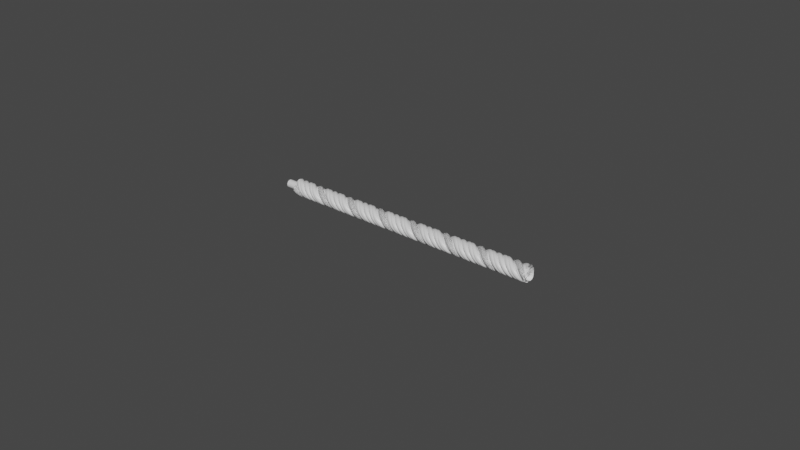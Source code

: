 # Source: Dukharts_Rope_Resources_00.blend  (saved by Blender 2.90.8; exported with 4.5.12 LTS)
import bpy
from mathutils import Matrix  # noqa: F401  (used for matrix-valued properties, if any)

bpy.ops.wm.read_factory_settings(use_empty=True)
scene = bpy.context.scene
scene.name = 'Scene'

# ---- collections
col_tubespipes = bpy.data.collections.new('TubesPipes'); scene.collection.children.link(col_tubespipes)
col_tube_001 = bpy.data.collections.new('Tube.001'); col_tubespipes.children.link(col_tube_001)
col_tube_quad_001 = bpy.data.collections.new('Tube_Quad.001'); col_tubespipes.children.link(col_tube_quad_001)
col_tube_tri_001 = bpy.data.collections.new('Tube_Tri.001'); col_tubespipes.children.link(col_tube_tri_001)
col_tube_tri_merged_001 = bpy.data.collections.new('Tube_Tri_Merged.001'); col_tubespipes.children.link(col_tube_tri_merged_001)
col_tube_quad_merged_001 = bpy.data.collections.new('Tube_Quad_Merged.001'); col_tubespipes.children.link(col_tube_quad_merged_001)

# ---- materials (node trees are filled in below, after node groups)
mat_tube = bpy.data.materials.new('Tube')
mat_tube.alpha_threshold = 0.0
mat_tube.use_transparent_shadow = False
mat_tube.line_color = (0.0, 0.0, 0.0, 1.0)
mat_tube_tri = bpy.data.materials.new('Tube_Tri')
mat_tube_tri.use_transparent_shadow = False
mat_tube_quad = bpy.data.materials.new('Tube_Quad')
mat_tube_quad.use_transparent_shadow = False

# ---- material node trees
mat_tube.use_nodes = True; mat_tube.node_tree.nodes.clear()
_N = mat_tube.node_tree.nodes; _L = mat_tube.node_tree.links
n0 = _N.new('ShaderNodeOutputMaterial'); n0.name = 'Material Output'; n0.location = (300, 300)
n1 = _N.new('ShaderNodeBsdfPrincipled'); n1.name = 'Principled BSDF'; n1.location = (10, 300)
n1.distribution = 'GGX'
n1.subsurface_method = 'BURLEY'
n1.inputs[2].default_value = 0.4
n1.inputs[3].default_value = 1.45
n1.inputs[27].default_value = (0.0, 0.0, 0.0, 1.0)
n1.inputs[28].default_value = 1.0
_L.new(n1.outputs[0], n0.inputs[0])
n0.is_active_output = True
mat_tube_tri.use_nodes = True; mat_tube_tri.node_tree.nodes.clear()
_N = mat_tube_tri.node_tree.nodes; _L = mat_tube_tri.node_tree.links
n0 = _N.new('ShaderNodeBsdfPrincipled'); n0.name = 'Principled BSDF'; n0.location = (10, 300)
n0.distribution = 'GGX'
n0.subsurface_method = 'BURLEY'
n0.inputs[3].default_value = 1.45
n0.inputs[27].default_value = (0.0, 0.0, 0.0, 1.0)
n0.inputs[28].default_value = 1.0
n1 = _N.new('ShaderNodeOutputMaterial'); n1.name = 'Material Output'; n1.location = (300, 300)
_L.new(n0.outputs[0], n1.inputs[0])
n1.is_active_output = True
mat_tube_quad.use_nodes = True; mat_tube_quad.node_tree.nodes.clear()
_N = mat_tube_quad.node_tree.nodes; _L = mat_tube_quad.node_tree.links
n0 = _N.new('ShaderNodeBsdfPrincipled'); n0.name = 'Principled BSDF'; n0.location = (10, 300)
n0.distribution = 'GGX'
n0.subsurface_method = 'BURLEY'
n0.inputs[3].default_value = 1.45
n0.inputs[27].default_value = (0.0, 0.0, 0.0, 1.0)
n0.inputs[28].default_value = 1.0
n1 = _N.new('ShaderNodeOutputMaterial'); n1.name = 'Material Output'; n1.location = (300, 300)
_L.new(n0.outputs[0], n1.inputs[0])
n1.is_active_output = True

# ---- world
world_world = bpy.data.worlds.new('World'); scene.world = world_world
world_world.use_nodes = True; world_world.node_tree.nodes.clear()
_N = world_world.node_tree.nodes; _L = world_world.node_tree.links
n0 = _N.new('ShaderNodeOutputWorld'); n0.name = 'World Output'; n0.location = (300, 300)
n1 = _N.new('ShaderNodeBackground'); n1.name = 'Background'; n1.location = (10, 300)
n1.inputs[0].default_value = (0.05088, 0.05088, 0.05088, 1.0)
_L.new(n1.outputs[0], n0.inputs[0])
n0.is_active_output = True
world_world.color = (0.05088, 0.05088, 0.05088)
world_world.use_sun_shadow = False
world_world.sun_shadow_jitter_overblur = 0.0

# ---- meshes
me_tube_data_004 = bpy.data.meshes.new('Tube_Data.004')
me_tube_data_004.from_pydata([(-0.104, 0.03462, -9.058e-16), (-0.104, 0.02448, 0.02448), (-0.104, -1.513e-09, 0.03462), (-0.104, -0.02448, 0.02448), (-0.104, -0.03462, -3.027e-09), (-0.104, -0.02448, -0.02448), (-0.104, 4.129e-10, -0.03462), (-0.104, 0.02448, -0.02448), (0.1037, 0.03462, 0.0), (0.1037, 0.02448, 0.02448), (0.1037, -1.513e-09, 0.03462), (0.1037, -0.02448, 0.02448), (0.1037, -0.03462, -3.027e-09), (0.1037, -0.02448, -0.02448), (0.1037, 4.129e-10, -0.03462), (0.1037, 0.02448, -0.02448), (-0.06938, 0.03462, -9.841e-16), (-0.03475, 0.03462, -9.841e-16), (-0.03475, 0.02448, 0.02448), (-0.06938, 0.02448, 0.02448), (-0.06938, 0.02448, -0.02448), (-0.03475, 0.02448, -0.02448), (-0.06938, -0.02448, -0.02448), (-0.03475, -0.02448, -0.02448), (-0.03475, 4.129e-10, -0.03462), (-0.06938, 4.129e-10, -0.03462), (-0.06938, -0.02448, 0.02448), (-0.03475, -0.02448, 0.02448), (-0.03475, -0.03462, -3.027e-09), (-0.06938, -0.03462, -3.027e-09), (-0.03475, -1.513e-09, 0.03462), (-0.06938, -1.513e-09, 0.03462), (-0.0001275, 0.03462, -6.561e-16), (0.0345, 0.03462, -3.28e-16), (-0.0001275, 0.02448, -0.02448), (0.0345, 0.02448, -0.02448), (-0.0001275, -0.02448, -0.02448), (0.0345, -0.02448, -0.02448), (-0.0001275, -0.02448, 0.02448), (0.0345, -0.02448, 0.02448), (0.0345, 0.02448, 0.02448), (-0.0001275, 0.02448, 0.02448), (0.0345, 4.129e-10, -0.03462), (-0.0001275, 4.129e-10, -0.03462), (0.0345, -0.03462, -3.027e-09), (-0.0001275, -0.03462, -3.027e-09), (0.0345, -1.513e-09, 0.03462), (-0.0001275, -1.513e-09, 0.03462), (0.06912, 0.03462, -1.64e-16), (0.06912, 0.02448, -0.02448), (0.06912, -0.02448, -0.02448), (0.06912, -0.02448, 0.02448), (0.06912, 0.02448, 0.02448), (0.06912, 4.129e-10, -0.03462), (0.06912, -0.03462, -3.027e-09), (0.06912, -1.513e-09, 0.03462)], [], [(52, 48, 8, 9), (48, 49, 15, 8), (53, 50, 13, 14), (54, 51, 11, 12), (55, 52, 9, 10), (49, 53, 14, 15), (50, 54, 12, 13), (51, 55, 10, 11), (3, 2, 31, 26), (26, 31, 30, 27), (5, 4, 29, 22), (22, 29, 28, 23), (7, 6, 25, 20), (20, 25, 24, 21), (2, 1, 19, 31), (31, 19, 18, 30), (4, 3, 26, 29), (29, 26, 27, 28), (6, 5, 22, 25), (25, 22, 23, 24), (0, 7, 20, 16), (16, 20, 21, 17), (1, 0, 16, 19), (19, 16, 17, 18), (27, 30, 47, 38), (38, 47, 46, 39), (23, 28, 45, 36), (36, 45, 44, 37), (21, 24, 43, 34), (34, 43, 42, 35), (30, 18, 41, 47), (47, 41, 40, 46), (28, 27, 38, 45), (45, 38, 39, 44), (24, 23, 36, 43), (43, 36, 37, 42), (17, 21, 34, 32), (32, 34, 35, 33), (18, 17, 32, 41), (41, 32, 33, 40), (39, 46, 55, 51), (37, 44, 54, 50), (35, 42, 53, 49), (46, 40, 52, 55), (44, 39, 51, 54), (42, 37, 50, 53), (33, 35, 49, 48), (40, 33, 48, 52)])
_uv = me_tube_data_004.uv_layers.new(name='UVMap')
_uv.uv.foreach_set('vector', [0.168, 0.625, 0.168, 0.75, 0.0, 0.75, 0.0, 0.625, 0.168, 0.75, 0.168, 0.875, 0.0, 0.875, 0.0, 0.75, 0.168, 0.0, 0.168, 0.125, 0.0, 0.125, 0.0, 0.0, 0.168, 0.25, 0.168, 0.375, 0.0, 0.375, 0.0, 0.25, 0.168, 0.5, 0.168, 0.625, 0.0, 0.625, 0.0, 0.5, 0.168, 0.875, 0.168, 1.0, 0.0, 1.0, 0.0, 0.875, 0.168, 0.125, 0.168, 0.25, 0.0, 0.25, 0.0, 0.125, 0.168, 0.375, 0.168, 0.5, 0.0, 0.5, 0.0, 0.375, 1.0, 0.375, 1.0, 0.5, 0.832, 0.5, 0.832, 0.375, 0.832, 0.375, 0.832, 0.5, 0.668, 0.5, 0.668, 0.375, 1.0, 0.125, 1.0, 0.25, 0.832, 0.25, 0.832, 0.125, 0.832, 0.125, 0.832, 0.25, 0.668, 0.25, 0.668, 0.125, 1.0, 0.875, 1.0, 1.0, 0.832, 1.0, 0.832, 0.875, 0.832, 0.875, 0.832, 1.0, 0.668, 1.0, 0.668, 0.875, 1.0, 0.5, 1.0, 0.625, 0.832, 0.625, 0.832, 0.5, 0.832, 0.5, 0.832, 0.625, 0.668, 0.625, 0.668, 0.5, 1.0, 0.25, 1.0, 0.375, 0.832, 0.375, 0.832, 0.25, 0.832, 0.25, 0.832, 0.375, 0.668, 0.375, 0.668, 0.25, 1.0, 0.0, 1.0, 0.125, 0.832, 0.125, 0.832, 0.0, 0.832, 0.0, 0.832, 0.125, 0.668, 0.125, 0.668, 0.0, 1.0, 0.75, 1.0, 0.875, 0.832, 0.875, 0.832, 0.75, 0.832, 0.75, 0.832, 0.875, 0.668, 0.875, 0.668, 0.75, 1.0, 0.625, 1.0, 0.75, 0.832, 0.75, 0.832, 0.625, 0.832, 0.625, 0.832, 0.75, 0.668, 0.75, 0.668, 0.625, 0.668, 0.375, 0.668, 0.5, 0.5, 0.5, 0.5, 0.375, 0.5, 0.375, 0.5, 0.5, 0.332, 0.5, 0.332, 0.375, 0.668, 0.125, 0.668, 0.25, 0.5, 0.25, 0.5, 0.125, 0.5, 0.125, 0.5, 0.25, 0.332, 0.25, 0.332, 0.125, 0.668, 0.875, 0.668, 1.0, 0.5, 1.0, 0.5, 0.875, 0.5, 0.875, 0.5, 1.0, 0.332, 1.0, 0.332, 0.875, 0.668, 0.5, 0.668, 0.625, 0.5, 0.625, 0.5, 0.5, 0.5, 0.5, 0.5, 0.625, 0.332, 0.625, 0.332, 0.5, 0.668, 0.25, 0.668, 0.375, 0.5, 0.375, 0.5, 0.25, 0.5, 0.25, 0.5, 0.375, 0.332, 0.375, 0.332, 0.25, 0.668, 0.0, 0.668, 0.125, 0.5, 0.125, 0.5, 0.0, 0.5, 0.0, 0.5, 0.125, 0.332, 0.125, 0.332, 0.0, 0.668, 0.75, 0.668, 0.875, 0.5, 0.875, 0.5, 0.75, 0.5, 0.75, 0.5, 0.875, 0.332, 0.875, 0.332, 0.75, 0.668, 0.625, 0.668, 0.75, 0.5, 0.75, 0.5, 0.625, 0.5, 0.625, 0.5, 0.75, 0.332, 0.75, 0.332, 0.625, 0.332, 0.375, 0.332, 0.5, 0.168, 0.5, 0.168, 0.375, 0.332, 0.125, 0.332, 0.25, 0.168, 0.25, 0.168, 0.125, 0.332, 0.875, 0.332, 1.0, 0.168, 1.0, 0.168, 0.875, 0.332, 0.5, 0.332, 0.625, 0.168, 0.625, 0.168, 0.5, 0.332, 0.25, 0.332, 0.375, 0.168, 0.375, 0.168, 0.25, 0.332, 0.0, 0.332, 0.125, 0.168, 0.125, 0.168, 0.0, 0.332, 0.75, 0.332, 0.875, 0.168, 0.875, 0.168, 0.75, 0.332, 0.625, 0.332, 0.75, 0.168, 0.75, 0.168, 0.625])
me_tube_data_004.materials.append(mat_tube)
me_tube_data_004.use_remesh_fix_poles = True
me_tube_data_004.use_remesh_preserve_attributes = False
me_tube_data_004.use_mirror_vertex_groups = False
me_tube_data_004.update()
me_tube_data_005 = bpy.data.meshes.new('Tube_Data.005')
me_tube_data_005.from_pydata([(1.327e-09, -7.582e-05, 1.09e-09), (-1.304e-08, -0.01022, 0.02448), (3.725e-09, -0.0347, 0.03462), (5.588e-09, -0.05918, 0.02448), (7.906e-09, -0.06932, -4.662e-09), (2.235e-08, -0.05918, -0.02448), (3.725e-09, -0.0347, -0.03462), (3.725e-09, -0.01022, -0.02448)], [(1, 0), (2, 1), (3, 2), (4, 3), (5, 4), (6, 5), (7, 6), (0, 7)], [])
_uv = me_tube_data_005.uv_layers.new(name='UVMap')
_uv.uv.foreach_set('vector', [])
me_tube_data_005.materials.append(mat_tube)
me_tube_data_005.use_remesh_fix_poles = True
me_tube_data_005.use_remesh_preserve_attributes = False
me_tube_data_005.use_mirror_vertex_groups = False
me_tube_data_005.update()
me_tube_data_006 = bpy.data.meshes.new('Tube_Data.006')
me_tube_data_006.from_pydata([(1.327e-09, -7.582e-05, 1.09e-09), (-1.304e-08, -0.01022, 0.02448), (3.725e-09, -0.0347, 0.03462), (5.588e-09, -0.05918, 0.02448), (7.906e-09, -0.06932, -4.662e-09), (2.235e-08, -0.05918, -0.02448), (3.725e-09, -0.0347, -0.03462), (3.725e-09, -0.01022, -0.02448)], [(1, 0), (2, 1), (3, 2), (4, 3), (5, 4), (6, 5), (7, 6), (0, 7)], [])
_uv = me_tube_data_006.uv_layers.new(name='UVMap')
_uv.uv.foreach_set('vector', [])
me_tube_data_006.materials.append(mat_tube)
me_tube_data_006.use_remesh_fix_poles = True
me_tube_data_006.use_remesh_preserve_attributes = False
me_tube_data_006.use_mirror_vertex_groups = False
me_tube_data_006.update()
me_tri_data_002 = bpy.data.meshes.new('Tri_Data.002')
me_tri_data_002.from_pydata([(0.0003441, -0.02115, 0.03648), (0.0003441, -0.04776, 0.02525), (0.0003441, -0.05824, -6.696e-05), (0.0003441, -0.04776, -0.02539), (0.01136, -0.03353, 0.02562), (0.01136, -0.05381, 0.005068), (0.01136, -0.05381, -0.02234), (0.01136, -0.03443, -0.04172), (0.01136, -0.00703, -0.04172), (0.02238, -0.04081, 0.01086), (0.02238, -0.05169, -0.0159), (0.02238, -0.0412, -0.04122), (0.02238, -0.01588, -0.0517), (0.02238, 0.00944, -0.04122), (0.0334, -0.04189, -0.005576), (0.0334, -0.0417, -0.03445), (0.0334, -0.02232, -0.05383), (0.0334, 0.005087, -0.05383), (0.0334, 0.02447, -0.03445), (0.04441, -0.0366, -0.02117), (0.04441, -0.02537, -0.04777), (0.04441, -4.81e-05, -0.05826), (0.04441, 0.02527, -0.04777), (0.05543, -0.02456, -0.03445), (0.05543, -0.005183, -0.05383), (0.05543, 0.02222, -0.05383), (0.05543, 0.0416, -0.03445), (0.05543, 0.0416, -0.007049), (0.06645, 0.01578, -0.0517), (0.06645, 0.0411, -0.04122), (0.06645, 0.05159, -0.0159), (0.06645, 0.0411, 0.009421), (0.07746, 0.03434, -0.04172), (0.07746, 0.05372, -0.02234), (0.07746, 0.05372, 0.005068), (0.08848, 0.04766, -0.02539), (0.08848, 0.05815, -6.695e-05), (0.08848, 0.04766, 0.02525), (0.08848, 0.02234, 0.03574), (0.0995, 0.05372, -0.005202), (0.0995, 0.05372, 0.0222), (0.0995, 0.03434, 0.04158), (0.1105, 0.05159, 0.01576), (0.1105, 0.0411, 0.04108), (0.1105, 0.01578, 0.05157), (0.1215, 0.0416, 0.03432), (0.1215, 0.02222, 0.0537), (0.1215, -0.005183, 0.0537), (0.1326, 0.03576, 0.02232), (0.1326, 0.02527, 0.04764), (0.1326, -4.811e-05, 0.05813), (0.1326, -0.02537, 0.04764), (0.1436, 0.005087, 0.0537), (0.1436, -0.02232, 0.0537), (0.1436, -0.0417, 0.03432), (0.1546, -0.01588, 0.05157), (0.1546, -0.0412, 0.04108), (0.1546, -0.05169, 0.01576), (0.1656, -0.00703, 0.04158), (0.1656, -0.03443, 0.04158), (0.1656, -0.05381, 0.0222), (0.1656, -0.05381, -0.005202), (0.1656, -0.03443, -0.02458), (0.1766, -0.02244, 0.03574), (0.1766, -0.04776, 0.02525), (0.1766, -0.05824, -6.697e-05), (0.1766, -0.04776, -0.02539), (0.0003441, -0.01986, -0.03736), (0.0003441, 0.001879, -0.05404), (0.0003441, 0.02905, -0.05047), (0.0003441, 0.04573, -0.02872), (0.0003441, 0.04216, -0.001553), (0.01136, 0.02239, -0.0492), (0.01136, 0.04612, -0.03549), (0.01136, 0.05321, -0.009023), (0.01136, 0.03951, 0.01471), (0.02238, 0.03948, -0.03687), (0.02238, 0.05616, -0.01513), (0.02238, 0.05259, 0.01204), (0.0334, 0.05056, -0.01894), (0.0334, 0.05765, 0.007529), (0.0334, 0.04395, 0.03126), (0.04441, 0.03724, -0.01988), (0.04441, 0.05393, 0.00186), (0.04441, 0.05035, 0.02903), (0.04441, 0.02861, 0.04571), (0.04441, 0.001438, 0.04214), (0.05543, 0.04908, 0.02237), (0.05543, 0.03538, 0.0461), (0.05543, 0.008907, 0.0532), (0.06645, 0.03676, 0.03946), (0.06645, 0.01501, 0.05615), (0.06645, -0.01216, 0.05257), (0.06645, -0.02884, 0.03083), (0.07746, 0.03253, 0.0268), (0.07746, 0.01883, 0.05054), (0.07746, -0.007644, 0.05763), (0.07746, -0.03138, 0.04393), (0.08848, -0.001975, 0.05391), (0.08848, -0.02915, 0.05033), (0.08848, -0.04583, 0.02859), (0.0995, 0.003987, 0.04197), (0.0995, -0.02248, 0.04906), (0.0995, -0.04622, 0.03536), (0.0995, -0.05331, 0.008889), (0.0995, -0.03961, -0.01484), (0.1105, -0.01241, 0.04031), (0.1105, -0.03958, 0.03674), (0.1105, -0.05626, 0.01499), (0.1105, -0.05268, -0.01218), (0.1105, -0.03094, -0.02886), (0.1215, -0.02692, 0.03251), (0.1215, -0.05065, 0.01881), (0.1215, -0.05775, -0.007663), (0.1215, -0.04404, -0.0314), (0.1326, -0.03734, 0.01975), (0.1326, -0.05402, -0.001994), (0.1326, -0.05045, -0.02916), (0.1326, -0.0287, -0.04585), (0.1326, -0.001534, -0.04227), (0.1436, -0.04208, 0.003969), (0.1436, -0.04918, -0.0225), (0.1436, -0.03547, -0.04624), (0.1436, -0.009004, -0.05333), (0.1546, -0.04043, -0.01243), (0.1546, -0.03685, -0.0396), (0.1546, -0.01511, -0.05628), (0.1546, 0.01206, -0.0527), (0.1546, 0.02874, -0.03096), (0.1656, -0.01892, -0.05067), (0.1656, 0.007548, -0.05776), (0.1656, 0.03128, -0.04406), (0.1656, 0.03837, -0.01759), (0.1766, -0.01986, -0.03736), (0.1766, 0.001879, -0.05404), (0.1766, 0.02905, -0.05047), (0.1766, 0.04573, -0.02872), (0.1766, 0.04216, -0.001553), (0.0003441, 0.04573, 0.02859), (0.0003441, 0.02905, 0.05033), (0.0003441, 0.001879, 0.05391), (0.01136, 0.03128, 0.04393), (0.01136, 0.007548, 0.05763), (0.01136, -0.01892, 0.05054), (0.02238, 0.02874, 0.03083), (0.02238, 0.01206, 0.05257), (0.02238, -0.01511, 0.05615), (0.02238, -0.03685, 0.03946), (0.0334, 0.01473, 0.03949), (0.0334, -0.009004, 0.0532), (0.0334, -0.03547, 0.0461), (0.0334, -0.04918, 0.02237), (0.04441, -0.0287, 0.04571), (0.04441, -0.05045, 0.02903), (0.04441, -0.05402, 0.00186), (0.05543, -0.01757, 0.03836), (0.05543, -0.04404, 0.03126), (0.05543, -0.05775, 0.007529), (0.05543, -0.05065, -0.01894), (0.06645, -0.05268, 0.01204), (0.06645, -0.05626, -0.01513), (0.06645, -0.03958, -0.03687), (0.06645, -0.01241, -0.04045), (0.07746, -0.03961, 0.01471), (0.07746, -0.05331, -0.009023), (0.07746, -0.04622, -0.03549), (0.07746, -0.02248, -0.0492), (0.07746, 0.003988, -0.0421), (0.08848, -0.04225, -0.001553), (0.08848, -0.04583, -0.02872), (0.08848, -0.02915, -0.05047), (0.08848, -0.001975, -0.05404), (0.08848, 0.01977, -0.03736), (0.0995, -0.03138, -0.04406), (0.0995, -0.007644, -0.05776), (0.0995, 0.01883, -0.05067), (0.0995, 0.03253, -0.02694), (0.1105, -0.01216, -0.0527), (0.1105, 0.01501, -0.05628), (0.1105, 0.03676, -0.0396), (0.1105, 0.04033, -0.01243), (0.1215, -0.01483, -0.03963), (0.1215, 0.008907, -0.05333), (0.1215, 0.03538, -0.04624), (0.1215, 0.04908, -0.0225), (0.1215, 0.04199, 0.003969), (0.1326, 0.02861, -0.04585), (0.1326, 0.05035, -0.02916), (0.1326, 0.05393, -0.001994), (0.1436, 0.01748, -0.03849), (0.1436, 0.04395, -0.0314), (0.1436, 0.05765, -0.007663), (0.1436, 0.05056, 0.01881), (0.1436, 0.02682, 0.03251), (0.1546, 0.05259, -0.01218), (0.1546, 0.05616, 0.015), (0.1546, 0.03948, 0.03674), (0.1546, 0.01231, 0.04031), (0.1656, 0.05321, 0.008889), (0.1656, 0.04612, 0.03536), (0.1656, 0.02239, 0.04906), (0.1766, 0.04573, 0.02859), (0.1766, 0.02905, 0.05033), (0.1766, 0.001879, 0.05391)], [], [(0, 1, 5, 4), (4, 5, 10, 9), (9, 10, 15, 14), (14, 15, 20, 19), (19, 20, 24, 23), (23, 24, 28, 162), (162, 28, 32, 167), (167, 32, 35, 172), (172, 35, 39, 176), (176, 39, 42, 180), (180, 42, 45, 185), (185, 45, 49, 48), (48, 49, 52, 193), (193, 52, 55, 197), (197, 55, 59, 58), (58, 59, 64, 63), (1, 2, 6, 5), (5, 6, 11, 10), (10, 11, 16, 15), (15, 16, 21, 20), (20, 21, 25, 24), (24, 25, 29, 28), (28, 29, 33, 32), (32, 33, 36, 35), (35, 36, 40, 39), (39, 40, 43, 42), (42, 43, 46, 45), (45, 46, 50, 49), (49, 50, 53, 52), (52, 53, 56, 55), (55, 56, 60, 59), (59, 60, 65, 64), (2, 3, 7, 6), (6, 7, 12, 11), (11, 12, 17, 16), (16, 17, 22, 21), (21, 22, 26, 25), (25, 26, 30, 29), (29, 30, 34, 33), (33, 34, 37, 36), (36, 37, 41, 40), (40, 41, 44, 43), (43, 44, 47, 46), (46, 47, 51, 50), (50, 51, 54, 53), (53, 54, 57, 56), (56, 57, 61, 60), (60, 61, 66, 65), (3, 67, 8, 7), (7, 8, 13, 12), (12, 13, 18, 17), (17, 18, 82, 22), (22, 82, 27, 26), (26, 27, 31, 30), (30, 31, 94, 34), (34, 94, 38, 37), (37, 38, 101, 41), (41, 101, 106, 44), (44, 106, 111, 47), (47, 111, 115, 51), (51, 115, 120, 54), (54, 120, 124, 57), (57, 124, 62, 61), (61, 62, 133, 66), (67, 68, 72, 8), (8, 72, 76, 13), (13, 76, 79, 18), (18, 79, 83, 82), (82, 83, 87, 27), (27, 87, 90, 31), (31, 90, 95, 94), (94, 95, 98, 38), (38, 98, 102, 101), (101, 102, 107, 106), (106, 107, 112, 111), (111, 112, 116, 115), (115, 116, 121, 120), (120, 121, 125, 124), (124, 125, 129, 62), (62, 129, 134, 133), (68, 69, 73, 72), (72, 73, 77, 76), (76, 77, 80, 79), (79, 80, 84, 83), (83, 84, 88, 87), (87, 88, 91, 90), (90, 91, 96, 95), (95, 96, 99, 98), (98, 99, 103, 102), (102, 103, 108, 107), (107, 108, 113, 112), (112, 113, 117, 116), (116, 117, 122, 121), (121, 122, 126, 125), (125, 126, 130, 129), (129, 130, 135, 134), (69, 70, 74, 73), (73, 74, 78, 77), (77, 78, 81, 80), (80, 81, 85, 84), (84, 85, 89, 88), (88, 89, 92, 91), (91, 92, 97, 96), (96, 97, 100, 99), (99, 100, 104, 103), (103, 104, 109, 108), (108, 109, 114, 113), (113, 114, 118, 117), (117, 118, 123, 122), (122, 123, 127, 126), (126, 127, 131, 130), (130, 131, 136, 135), (70, 71, 75, 74), (74, 75, 144, 78), (78, 144, 148, 81), (81, 148, 86, 85), (85, 86, 155, 89), (89, 155, 93, 92), (92, 93, 163, 97), (97, 163, 168, 100), (100, 168, 105, 104), (104, 105, 110, 109), (109, 110, 181, 114), (114, 181, 119, 118), (118, 119, 189, 123), (123, 189, 128, 127), (127, 128, 132, 131), (131, 132, 137, 136), (71, 138, 141, 75), (75, 141, 145, 144), (144, 145, 149, 148), (148, 149, 152, 86), (86, 152, 156, 155), (155, 156, 159, 93), (93, 159, 164, 163), (163, 164, 169, 168), (168, 169, 173, 105), (105, 173, 177, 110), (110, 177, 182, 181), (181, 182, 186, 119), (119, 186, 190, 189), (189, 190, 194, 128), (128, 194, 198, 132), (132, 198, 201, 137), (138, 139, 142, 141), (141, 142, 146, 145), (145, 146, 150, 149), (149, 150, 153, 152), (152, 153, 157, 156), (156, 157, 160, 159), (159, 160, 165, 164), (164, 165, 170, 169), (169, 170, 174, 173), (173, 174, 178, 177), (177, 178, 183, 182), (182, 183, 187, 186), (186, 187, 191, 190), (190, 191, 195, 194), (194, 195, 199, 198), (198, 199, 202, 201), (139, 140, 143, 142), (142, 143, 147, 146), (146, 147, 151, 150), (150, 151, 154, 153), (153, 154, 158, 157), (157, 158, 161, 160), (160, 161, 166, 165), (165, 166, 171, 170), (170, 171, 175, 174), (174, 175, 179, 178), (178, 179, 184, 183), (183, 184, 188, 187), (187, 188, 192, 191), (191, 192, 196, 195), (195, 196, 200, 199), (199, 200, 203, 202), (140, 0, 4, 143), (143, 4, 9, 147), (147, 9, 14, 151), (151, 14, 19, 154), (154, 19, 23, 158), (158, 23, 162, 161), (161, 162, 167, 166), (166, 167, 172, 171), (171, 172, 176, 175), (175, 176, 180, 179), (179, 180, 185, 184), (184, 185, 48, 188), (188, 48, 193, 192), (192, 193, 197, 196), (196, 197, 58, 200), (200, 58, 63, 203)])
me_tri_data_002.polygons.foreach_set('use_smooth', [True] * 192)
_uv = me_tri_data_002.uv_layers.new(name='UVMap')
_uv.uv.foreach_set('vector', [0.0, 0.25, 0.0, 0.1875, 0.0625, 0.1875, 0.0625, 0.25, 0.0625, 0.25, 0.0625, 0.1875, 0.125, 0.1875, 0.125, 0.25, 0.125, 0.25, 0.125, 0.1875, 0.1875, 0.1875, 0.1875, 0.25, 0.1875, 0.25, 0.1875, 0.1875, 0.25, 0.1875, 0.25, 0.25, 0.25, 0.25, 0.25, 0.1875, 0.3125, 0.1875, 0.3125, 0.25, 0.3125, 0.25, 0.3125, 0.1875, 0.375, 0.1875, 0.375, 0.25, 0.375, 0.25, 0.375, 0.1875, 0.4375, 0.1875, 0.4375, 0.25, 0.4375, 0.25, 0.4375, 0.1875, 0.5, 0.1875, 0.5, 0.25, 0.5, 0.25, 0.5, 0.1875, 0.5625, 0.1875, 0.5625, 0.25, 0.5625, 0.25, 0.5625, 0.1875, 0.625, 0.1875, 0.625, 0.25, 0.625, 0.25, 0.625, 0.1875, 0.6875, 0.1875, 0.6875, 0.25, 0.6875, 0.25, 0.6875, 0.1875, 0.75, 0.1875, 0.75, 0.25, 0.75, 0.25, 0.75, 0.1875, 0.8125, 0.1875, 0.8125, 0.25, 0.8125, 0.25, 0.8125, 0.1875, 0.875, 0.1875, 0.875, 0.25, 0.875, 0.25, 0.875, 0.1875, 0.9375, 0.1875, 0.9375, 0.25, 0.9375, 0.25, 0.9375, 0.1875, 1.0, 0.1875, 1.0, 0.25, 0.0, 0.1875, 0.0, 0.125, 0.0625, 0.125, 0.0625, 0.1875, 0.0625, 0.1875, 0.0625, 0.125, 0.125, 0.125, 0.125, 0.1875, 0.125, 0.1875, 0.125, 0.125, 0.1875, 0.125, 0.1875, 0.1875, 0.1875, 0.1875, 0.1875, 0.125, 0.25, 0.125, 0.25, 0.1875, 0.25, 0.1875, 0.25, 0.125, 0.3125, 0.125, 0.3125, 0.1875, 0.3125, 0.1875, 0.3125, 0.125, 0.375, 0.125, 0.375, 0.1875, 0.375, 0.1875, 0.375, 0.125, 0.4375, 0.125, 0.4375, 0.1875, 0.4375, 0.1875, 0.4375, 0.125, 0.5, 0.125, 0.5, 0.1875, 0.5, 0.1875, 0.5, 0.125, 0.5625, 0.125, 0.5625, 0.1875, 0.5625, 0.1875, 0.5625, 0.125, 0.625, 0.125, 0.625, 0.1875, 0.625, 0.1875, 0.625, 0.125, 0.6875, 0.125, 0.6875, 0.1875, 0.6875, 0.1875, 0.6875, 0.125, 0.75, 0.125, 0.75, 0.1875, 0.75, 0.1875, 0.75, 0.125, 0.8125, 0.125, 0.8125, 0.1875, 0.8125, 0.1875, 0.8125, 0.125, 0.875, 0.125, 0.875, 0.1875, 0.875, 0.1875, 0.875, 0.125, 0.9375, 0.125, 0.9375, 0.1875, 0.9375, 0.1875, 0.9375, 0.125, 1.0, 0.125, 1.0, 0.1875, 0.0, 0.125, 0.0, 0.0625, 0.0625, 0.0625, 0.0625, 0.125, 0.0625, 0.125, 0.0625, 0.0625, 0.125, 0.0625, 0.125, 0.125, 0.125, 0.125, 0.125, 0.0625, 0.1875, 0.0625, 0.1875, 0.125, 0.1875, 0.125, 0.1875, 0.0625, 0.25, 0.0625, 0.25, 0.125, 0.25, 0.125, 0.25, 0.0625, 0.3125, 0.0625, 0.3125, 0.125, 0.3125, 0.125, 0.3125, 0.0625, 0.375, 0.0625, 0.375, 0.125, 0.375, 0.125, 0.375, 0.0625, 0.4375, 0.0625, 0.4375, 0.125, 0.4375, 0.125, 0.4375, 0.0625, 0.5, 0.0625, 0.5, 0.125, 0.5, 0.125, 0.5, 0.0625, 0.5625, 0.0625, 0.5625, 0.125, 0.5625, 0.125, 0.5625, 0.0625, 0.625, 0.0625, 0.625, 0.125, 0.625, 0.125, 0.625, 0.0625, 0.6875, 0.0625, 0.6875, 0.125, 0.6875, 0.125, 0.6875, 0.0625, 0.75, 0.0625, 0.75, 0.125, 0.75, 0.125, 0.75, 0.0625, 0.8125, 0.0625, 0.8125, 0.125, 0.8125, 0.125, 0.8125, 0.0625, 0.875, 0.0625, 0.875, 0.125, 0.875, 0.125, 0.875, 0.0625, 0.9375, 0.0625, 0.9375, 0.125, 0.9375, 0.125, 0.9375, 0.0625, 1.0, 0.0625, 1.0, 0.125, 0.0, 0.0625, 0.0, 0.0, 0.0625, 0.0, 0.0625, 0.0625, 0.0625, 0.0625, 0.0625, 0.0, 0.125, 0.0, 0.125, 0.0625, 0.125, 0.0625, 0.125, 0.0, 0.1875, 0.0, 0.1875, 0.0625, 0.1875, 0.0625, 0.1875, 0.0, 0.25, 0.0, 0.25, 0.0625, 0.25, 0.0625, 0.25, 0.0, 0.3125, 0.0, 0.3125, 0.0625, 0.3125, 0.0625, 0.3125, 0.0, 0.375, 0.0, 0.375, 0.0625, 0.375, 0.0625, 0.375, 0.0, 0.4375, 0.0, 0.4375, 0.0625, 0.4375, 0.0625, 0.4375, 0.0, 0.5, 0.0, 0.5, 0.0625, 0.5, 0.0625, 0.5, 0.0, 0.5625, 0.0, 0.5625, 0.0625, 0.5625, 0.0625, 0.5625, 0.0, 0.625, 0.0, 0.625, 0.0625, 0.625, 0.0625, 0.625, 0.0, 0.6875, 0.0, 0.6875, 0.0625, 0.6875, 0.0625, 0.6875, 0.0, 0.75, 0.0, 0.75, 0.0625, 0.75, 0.0625, 0.75, 0.0, 0.8125, 0.0, 0.8125, 0.0625, 0.8125, 0.0625, 0.8125, 0.0, 0.875, 0.0, 0.875, 0.0625, 0.875, 0.0625, 0.875, 0.0, 0.9375, 0.0, 0.9375, 0.0625, 0.9375, 0.0625, 0.9375, 0.0, 1.0, 0.0, 1.0, 0.0625, 0.0, 0.75, 0.0, 0.6875, 0.0625, 0.6875, 0.0625, 0.75, 0.0625, 0.75, 0.0625, 0.6875, 0.125, 0.6875, 0.125, 0.75, 0.125, 0.75, 0.125, 0.6875, 0.1875, 0.6875, 0.1875, 0.75, 0.1875, 0.75, 0.1875, 0.6875, 0.25, 0.6875, 0.25, 0.75, 0.25, 0.75, 0.25, 0.6875, 0.3125, 0.6875, 0.3125, 0.75, 0.3125, 0.75, 0.3125, 0.6875, 0.375, 0.6875, 0.375, 0.75, 0.375, 0.75, 0.375, 0.6875, 0.4375, 0.6875, 0.4375, 0.75, 0.4375, 0.75, 0.4375, 0.6875, 0.5, 0.6875, 0.5, 0.75, 0.5, 0.75, 0.5, 0.6875, 0.5625, 0.6875, 0.5625, 0.75, 0.5625, 0.75, 0.5625, 0.6875, 0.625, 0.6875, 0.625, 0.75, 0.625, 0.75, 0.625, 0.6875, 0.6875, 0.6875, 0.6875, 0.75, 0.6875, 0.75, 0.6875, 0.6875, 0.75, 0.6875, 0.75, 0.75, 0.75, 0.75, 0.75, 0.6875, 0.8125, 0.6875, 0.8125, 0.75, 0.8125, 0.75, 0.8125, 0.6875, 0.875, 0.6875, 0.875, 0.75, 0.875, 0.75, 0.875, 0.6875, 0.9375, 0.6875, 0.9375, 0.75, 0.9375, 0.75, 0.9375, 0.6875, 1.0, 0.6875, 1.0, 0.75, 0.0, 0.6875, 0.0, 0.625, 0.0625, 0.625, 0.0625, 0.6875, 0.0625, 0.6875, 0.0625, 0.625, 0.125, 0.625, 0.125, 0.6875, 0.125, 0.6875, 0.125, 0.625, 0.1875, 0.625, 0.1875, 0.6875, 0.1875, 0.6875, 0.1875, 0.625, 0.25, 0.625, 0.25, 0.6875, 0.25, 0.6875, 0.25, 0.625, 0.3125, 0.625, 0.3125, 0.6875, 0.3125, 0.6875, 0.3125, 0.625, 0.375, 0.625, 0.375, 0.6875, 0.375, 0.6875, 0.375, 0.625, 0.4375, 0.625, 0.4375, 0.6875, 0.4375, 0.6875, 0.4375, 0.625, 0.5, 0.625, 0.5, 0.6875, 0.5, 0.6875, 0.5, 0.625, 0.5625, 0.625, 0.5625, 0.6875, 0.5625, 0.6875, 0.5625, 0.625, 0.625, 0.625, 0.625, 0.6875, 0.625, 0.6875, 0.625, 0.625, 0.6875, 0.625, 0.6875, 0.6875, 0.6875, 0.6875, 0.6875, 0.625, 0.75, 0.625, 0.75, 0.6875, 0.75, 0.6875, 0.75, 0.625, 0.8125, 0.625, 0.8125, 0.6875, 0.8125, 0.6875, 0.8125, 0.625, 0.875, 0.625, 0.875, 0.6875, 0.875, 0.6875, 0.875, 0.625, 0.9375, 0.625, 0.9375, 0.6875, 0.9375, 0.6875, 0.9375, 0.625, 1.0, 0.625, 1.0, 0.6875, 0.0, 0.625, 0.0, 0.5625, 0.0625, 0.5625, 0.0625, 0.625, 0.0625, 0.625, 0.0625, 0.5625, 0.125, 0.5625, 0.125, 0.625, 0.125, 0.625, 0.125, 0.5625, 0.1875, 0.5625, 0.1875, 0.625, 0.1875, 0.625, 0.1875, 0.5625, 0.25, 0.5625, 0.25, 0.625, 0.25, 0.625, 0.25, 0.5625, 0.3125, 0.5625, 0.3125, 0.625, 0.3125, 0.625, 0.3125, 0.5625, 0.375, 0.5625, 0.375, 0.625, 0.375, 0.625, 0.375, 0.5625, 0.4375, 0.5625, 0.4375, 0.625, 0.4375, 0.625, 0.4375, 0.5625, 0.5, 0.5625, 0.5, 0.625, 0.5, 0.625, 0.5, 0.5625, 0.5625, 0.5625, 0.5625, 0.625, 0.5625, 0.625, 0.5625, 0.5625, 0.625, 0.5625, 0.625, 0.625, 0.625, 0.625, 0.625, 0.5625, 0.6875, 0.5625, 0.6875, 0.625, 0.6875, 0.625, 0.6875, 0.5625, 0.75, 0.5625, 0.75, 0.625, 0.75, 0.625, 0.75, 0.5625, 0.8125, 0.5625, 0.8125, 0.625, 0.8125, 0.625, 0.8125, 0.5625, 0.875, 0.5625, 0.875, 0.625, 0.875, 0.625, 0.875, 0.5625, 0.9375, 0.5625, 0.9375, 0.625, 0.9375, 0.625, 0.9375, 0.5625, 1.0, 0.5625, 1.0, 0.625, 0.0, 0.5625, 0.0, 0.5, 0.0625, 0.5, 0.0625, 0.5625, 0.0625, 0.5625, 0.0625, 0.5, 0.125, 0.5, 0.125, 0.5625, 0.125, 0.5625, 0.125, 0.5, 0.1875, 0.5, 0.1875, 0.5625, 0.1875, 0.5625, 0.1875, 0.5, 0.25, 0.5, 0.25, 0.5625, 0.25, 0.5625, 0.25, 0.5, 0.3125, 0.5, 0.3125, 0.5625, 0.3125, 0.5625, 0.3125, 0.5, 0.375, 0.5, 0.375, 0.5625, 0.375, 0.5625, 0.375, 0.5, 0.4375, 0.5, 0.4375, 0.5625, 0.4375, 0.5625, 0.4375, 0.5, 0.5, 0.5, 0.5, 0.5625, 0.5, 0.5625, 0.5, 0.5, 0.5625, 0.5, 0.5625, 0.5625, 0.5625, 0.5625, 0.5625, 0.5, 0.625, 0.5, 0.625, 0.5625, 0.625, 0.5625, 0.625, 0.5, 0.6875, 0.5, 0.6875, 0.5625, 0.6875, 0.5625, 0.6875, 0.5, 0.75, 0.5, 0.75, 0.5625, 0.75, 0.5625, 0.75, 0.5, 0.8125, 0.5, 0.8125, 0.5625, 0.8125, 0.5625, 0.8125, 0.5, 0.875, 0.5, 0.875, 0.5625, 0.875, 0.5625, 0.875, 0.5, 0.9375, 0.5, 0.9375, 0.5625, 0.9375, 0.5625, 0.9375, 0.5, 1.0, 0.5, 1.0, 0.5625, 0.0, 0.5, 0.0, 0.4375, 0.0625, 0.4375, 0.0625, 0.5, 0.0625, 0.5, 0.0625, 0.4375, 0.125, 0.4375, 0.125, 0.5, 0.125, 0.5, 0.125, 0.4375, 0.1875, 0.4375, 0.1875, 0.5, 0.1875, 0.5, 0.1875, 0.4375, 0.25, 0.4375, 0.25, 0.5, 0.25, 0.5, 0.25, 0.4375, 0.3125, 0.4375, 0.3125, 0.5, 0.3125, 0.5, 0.3125, 0.4375, 0.375, 0.4375, 0.375, 0.5, 0.375, 0.5, 0.375, 0.4375, 0.4375, 0.4375, 0.4375, 0.5, 0.4375, 0.5, 0.4375, 0.4375, 0.5, 0.4375, 0.5, 0.5, 0.5, 0.5, 0.5, 0.4375, 0.5625, 0.4375, 0.5625, 0.5, 0.5625, 0.5, 0.5625, 0.4375, 0.625, 0.4375, 0.625, 0.5, 0.625, 0.5, 0.625, 0.4375, 0.6875, 0.4375, 0.6875, 0.5, 0.6875, 0.5, 0.6875, 0.4375, 0.75, 0.4375, 0.75, 0.5, 0.75, 0.5, 0.75, 0.4375, 0.8125, 0.4375, 0.8125, 0.5, 0.8125, 0.5, 0.8125, 0.4375, 0.875, 0.4375, 0.875, 0.5, 0.875, 0.5, 0.875, 0.4375, 0.9375, 0.4375, 0.9375, 0.5, 0.9375, 0.5, 0.9375, 0.4375, 1.0, 0.4375, 1.0, 0.5, 0.0, 0.4375, 0.0, 0.375, 0.0625, 0.375, 0.0625, 0.4375, 0.0625, 0.4375, 0.0625, 0.375, 0.125, 0.375, 0.125, 0.4375, 0.125, 0.4375, 0.125, 0.375, 0.1875, 0.375, 0.1875, 0.4375, 0.1875, 0.4375, 0.1875, 0.375, 0.25, 0.375, 0.25, 0.4375, 0.25, 0.4375, 0.25, 0.375, 0.3125, 0.375, 0.3125, 0.4375, 0.3125, 0.4375, 0.3125, 0.375, 0.375, 0.375, 0.375, 0.4375, 0.375, 0.4375, 0.375, 0.375, 0.4375, 0.375, 0.4375, 0.4375, 0.4375, 0.4375, 0.4375, 0.375, 0.5, 0.375, 0.5, 0.4375, 0.5, 0.4375, 0.5, 0.375, 0.5625, 0.375, 0.5625, 0.4375, 0.5625, 0.4375, 0.5625, 0.375, 0.625, 0.375, 0.625, 0.4375, 0.625, 0.4375, 0.625, 0.375, 0.6875, 0.375, 0.6875, 0.4375, 0.6875, 0.4375, 0.6875, 0.375, 0.75, 0.375, 0.75, 0.4375, 0.75, 0.4375, 0.75, 0.375, 0.8125, 0.375, 0.8125, 0.4375, 0.8125, 0.4375, 0.8125, 0.375, 0.875, 0.375, 0.875, 0.4375, 0.875, 0.4375, 0.875, 0.375, 0.9375, 0.375, 0.9375, 0.4375, 0.9375, 0.4375, 0.9375, 0.375, 1.0, 0.375, 1.0, 0.4375, 0.0, 0.375, 0.0, 0.3125, 0.0625, 0.3125, 0.0625, 0.375, 0.0625, 0.375, 0.0625, 0.3125, 0.125, 0.3125, 0.125, 0.375, 0.125, 0.375, 0.125, 0.3125, 0.1875, 0.3125, 0.1875, 0.375, 0.1875, 0.375, 0.1875, 0.3125, 0.25, 0.3125, 0.25, 0.375, 0.25, 0.375, 0.25, 0.3125, 0.3125, 0.3125, 0.3125, 0.375, 0.3125, 0.375, 0.3125, 0.3125, 0.375, 0.3125, 0.375, 0.375, 0.375, 0.375, 0.375, 0.3125, 0.4375, 0.3125, 0.4375, 0.375, 0.4375, 0.375, 0.4375, 0.3125, 0.5, 0.3125, 0.5, 0.375, 0.5, 0.375, 0.5, 0.3125, 0.5625, 0.3125, 0.5625, 0.375, 0.5625, 0.375, 0.5625, 0.3125, 0.625, 0.3125, 0.625, 0.375, 0.625, 0.375, 0.625, 0.3125, 0.6875, 0.3125, 0.6875, 0.375, 0.6875, 0.375, 0.6875, 0.3125, 0.75, 0.3125, 0.75, 0.375, 0.75, 0.375, 0.75, 0.3125, 0.8125, 0.3125, 0.8125, 0.375, 0.8125, 0.375, 0.8125, 0.3125, 0.875, 0.3125, 0.875, 0.375, 0.875, 0.375, 0.875, 0.3125, 0.9375, 0.3125, 0.9375, 0.375, 0.9375, 0.375, 0.9375, 0.3125, 1.0, 0.3125, 1.0, 0.375, 0.0, 0.3125, 0.0, 0.25, 0.0625, 0.25, 0.0625, 0.3125, 0.0625, 0.3125, 0.0625, 0.25, 0.125, 0.25, 0.125, 0.3125, 0.125, 0.3125, 0.125, 0.25, 0.1875, 0.25, 0.1875, 0.3125, 0.1875, 0.3125, 0.1875, 0.25, 0.25, 0.25, 0.25, 0.3125, 0.25, 0.3125, 0.25, 0.25, 0.3125, 0.25, 0.3125, 0.3125, 0.3125, 0.3125, 0.3125, 0.25, 0.375, 0.25, 0.375, 0.3125, 0.375, 0.3125, 0.375, 0.25, 0.4375, 0.25, 0.4375, 0.3125, 0.4375, 0.3125, 0.4375, 0.25, 0.5, 0.25, 0.5, 0.3125, 0.5, 0.3125, 0.5, 0.25, 0.5625, 0.25, 0.5625, 0.3125, 0.5625, 0.3125, 0.5625, 0.25, 0.625, 0.25, 0.625, 0.3125, 0.625, 0.3125, 0.625, 0.25, 0.6875, 0.25, 0.6875, 0.3125, 0.6875, 0.3125, 0.6875, 0.25, 0.75, 0.25, 0.75, 0.3125, 0.75, 0.3125, 0.75, 0.25, 0.8125, 0.25, 0.8125, 0.3125, 0.8125, 0.3125, 0.8125, 0.25, 0.875, 0.25, 0.875, 0.3125, 0.875, 0.3125, 0.875, 0.25, 0.9375, 0.25, 0.9375, 0.3125, 0.9375, 0.3125, 0.9375, 0.25, 1.0, 0.25, 1.0, 0.3125])
me_tri_data_002.materials.append(mat_tube_tri)
me_tri_data_002.use_remesh_fix_poles = True
me_tri_data_002.use_remesh_preserve_attributes = False
me_tri_data_002.use_mirror_vertex_groups = False
me_tri_data_002.update()
me_quad_data_002 = bpy.data.meshes.new('Quad_Data.002')
me_quad_data_002.from_pydata([(-9.963e-05, -0.05126, 0.02159), (-9.963e-05, -0.06023, -6.717e-05), (-9.963e-05, -0.05126, -0.02172), (0.01865, -0.05565, 0.0003373), (0.01865, -0.05565, -0.0231), (0.01865, -0.03908, -0.03968), (0.01865, -0.01564, -0.03968), (0.0374, -0.05157, -0.02098), (0.0374, -0.0426, -0.04263), (0.0374, -0.02095, -0.0516), (0.05615, -0.03965, -0.03911), (0.05615, -0.02307, -0.05568), (0.05615, 0.0003672, -0.05568), (0.0749, -0.02169, -0.05129), (0.0749, -3.731e-05, -0.06026), (0.0749, 0.02162, -0.05129), (0.0749, 0.03059, -0.02964), (0.09365, -0.0004418, -0.05568), (0.09365, 0.023, -0.05568), (0.09365, 0.03957, -0.03911), (0.1124, -0.0007847, -0.04263), (0.1124, 0.02087, -0.0516), (0.1124, 0.04253, -0.04263), (0.1124, 0.0515, -0.02098), (0.1312, 0.01556, -0.03968), (0.1312, 0.039, -0.03968), (0.1312, 0.05558, -0.0231), (0.1312, 0.05558, 0.0003373), (0.1312, 0.039, 0.01691), (0.1499, 0.02953, -0.03069), (0.1499, 0.05119, -0.02172), (0.1499, 0.06016, -6.716e-05), (0.1499, 0.05119, 0.02159), (0.1499, 0.02953, 0.03056), (0.1687, 0.039, -0.01705), (0.1687, 0.05558, -0.0004716), (0.1687, 0.05558, 0.02297), (0.1687, 0.039, 0.03954), (0.1874, 0.04253, -0.0008145), (0.1874, 0.0515, 0.02084), (0.1874, 0.04253, 0.0425), (0.1874, 0.02087, 0.05147), (0.1874, -0.0007847, 0.0425), (0.2062, 0.03957, 0.01553), (0.2062, 0.03957, 0.03897), (0.2062, 0.023, 0.05555), (0.2062, -0.0004418, 0.05555), (0.2062, -0.01702, 0.03897), (0.2249, 0.02162, 0.05116), (0.2249, -3.732e-05, 0.06013), (0.2249, -0.02169, 0.05116), (0.2437, 0.0003671, 0.05555), (0.2437, -0.02307, 0.05555), (0.2437, -0.03965, 0.03897), (0.2437, -0.03965, 0.01553), (0.2624, -0.02095, 0.05147), (0.2624, -0.0426, 0.0425), (0.2624, -0.05157, 0.02084), (0.2624, -0.0426, -0.0008145), (0.2812, -0.03908, 0.03954), (0.2812, -0.05565, 0.02297), (0.2812, -0.05565, -0.0004716), (0.2812, -0.03908, -0.01705), (0.2999, -0.05126, 0.02159), (0.2999, -0.06023, -6.718e-05), (0.2999, -0.05126, -0.02172), (-9.963e-05, 0.02162, 0.05116), (-9.963e-05, -3.732e-05, 0.06013), (-9.963e-05, -0.02169, 0.05116), (-9.964e-05, -0.03066, 0.0295), (0.01865, 0.01694, 0.03897), (0.01865, 0.0003672, 0.05555), (0.01865, -0.02307, 0.05555), (0.01865, -0.03965, 0.03897), (0.01865, -0.03965, 0.01553), (0.0374, -0.02095, 0.05147), (0.0374, -0.0426, 0.0425), (0.0374, -0.05157, 0.02084), (0.0374, -0.0426, -0.0008145), (0.05615, -0.03908, 0.03954), (0.05615, -0.05565, 0.02297), (0.05615, -0.05565, -0.0004716), (0.05615, -0.03908, -0.01705), (0.0749, -0.05126, 0.02159), (0.0749, -0.06023, -6.717e-05), (0.0749, -0.05126, -0.02172), (0.0749, -0.02961, -0.03069), (0.09365, -0.05565, 0.0003373), (0.09365, -0.05565, -0.0231), (0.09365, -0.03908, -0.03968), (0.09365, -0.01564, -0.03968), (0.1124, -0.05157, -0.02098), (0.1124, -0.0426, -0.04263), (0.1124, -0.02095, -0.0516), (0.1312, -0.03965, -0.03911), (0.1312, -0.02307, -0.05568), (0.1312, 0.0003672, -0.05568), (0.1499, -0.02169, -0.05129), (0.1499, -3.73e-05, -0.06026), (0.1499, 0.02162, -0.05129), (0.1687, -0.0004418, -0.05568), (0.1687, 0.023, -0.05568), (0.1687, 0.03957, -0.03911), (0.1874, -0.0007847, -0.04263), (0.1874, 0.02087, -0.0516), (0.1874, 0.04253, -0.04263), (0.1874, 0.0515, -0.02098), (0.2062, 0.01556, -0.03968), (0.2062, 0.039, -0.03968), (0.2062, 0.05558, -0.0231), (0.2062, 0.05558, 0.0003373), (0.2249, 0.02953, -0.03069), (0.2249, 0.05119, -0.02172), (0.2249, 0.06016, -6.716e-05), (0.2249, 0.05119, 0.02159), (0.2249, 0.02953, 0.03056), (0.2437, 0.05558, -0.0004716), (0.2437, 0.05558, 0.02297), (0.2437, 0.039, 0.03954), (0.2437, 0.01556, 0.03954), (0.2624, 0.04253, -0.0008145), (0.2624, 0.0515, 0.02084), (0.2624, 0.04253, 0.0425), (0.2624, 0.02087, 0.05147), (0.2624, -0.0007847, 0.0425), (0.2812, 0.03957, 0.01553), (0.2812, 0.03957, 0.03897), (0.2812, 0.023, 0.05555), (0.2812, -0.0004418, 0.05555), (0.2812, -0.01702, 0.03897), (0.2999, 0.02162, 0.05116), (0.2999, -3.733e-05, 0.06013), (0.2999, -0.02169, 0.05116), (0.2999, -0.03066, 0.0295), (-9.964e-05, 0.02953, -0.03069), (-9.963e-05, 0.05119, -0.02172), (-9.963e-05, 0.06016, -6.715e-05), (-9.963e-05, 0.05119, 0.02159), (-9.964e-05, 0.02953, 0.03056), (0.01865, 0.039, -0.01705), (0.01865, 0.05558, -0.0004716), (0.01865, 0.05558, 0.02297), (0.01865, 0.039, 0.03954), (0.0374, 0.04253, -0.0008145), (0.0374, 0.0515, 0.02084), (0.0374, 0.04253, 0.0425), (0.0374, 0.02087, 0.05147), (0.0374, -0.0007847, 0.0425), (0.05615, 0.03957, 0.01553), (0.05615, 0.03957, 0.03897), (0.05615, 0.023, 0.05555), (0.05615, -0.0004418, 0.05555), (0.05615, -0.01702, 0.03897), (0.0749, 0.03059, 0.0295), (0.0749, 0.02162, 0.05116), (0.0749, -3.733e-05, 0.06013), (0.0749, -0.02169, 0.05116), (0.0749, -0.03066, 0.0295), (0.09365, 0.01694, 0.03897), (0.09365, 0.0003671, 0.05555), (0.09365, -0.02307, 0.05555), (0.09365, -0.03965, 0.03897), (0.09365, -0.03965, 0.01553), (0.1124, 0.00071, 0.0425), (0.1124, -0.02095, 0.05147), (0.1124, -0.0426, 0.0425), (0.1124, -0.05157, 0.02084), (0.1124, -0.0426, -0.0008145), (0.1312, -0.03908, 0.03954), (0.1312, -0.05565, 0.02297), (0.1312, -0.05565, -0.0004717), (0.1312, -0.03908, -0.01705), (0.1499, -0.02961, 0.03056), (0.1499, -0.05126, 0.02159), (0.1499, -0.06023, -6.718e-05), (0.1499, -0.05126, -0.02172), (0.1499, -0.02961, -0.03069), (0.1687, -0.05565, 0.0003373), (0.1687, -0.05565, -0.0231), (0.1687, -0.03908, -0.03968), (0.1687, -0.01564, -0.03968), (0.1874, -0.05157, -0.02098), (0.1874, -0.0426, -0.04263), (0.1874, -0.02095, -0.0516), (0.2062, -0.03965, -0.03911), (0.2062, -0.02307, -0.05568), (0.2062, 0.0003672, -0.05568), (0.2249, -0.03066, -0.02964), (0.2249, -0.02169, -0.05129), (0.2249, -3.73e-05, -0.06026), (0.2249, 0.02162, -0.05129), (0.2437, -0.0004418, -0.05568), (0.2437, 0.023, -0.05568), (0.2437, 0.03957, -0.03911), (0.2437, 0.03957, -0.01567), (0.2624, -0.0007847, -0.04263), (0.2624, 0.02087, -0.0516), (0.2624, 0.04253, -0.04263), (0.2624, 0.0515, -0.02098), (0.2812, 0.01556, -0.03968), (0.2812, 0.039, -0.03968), (0.2812, 0.05558, -0.0231), (0.2812, 0.05558, 0.0003373), (0.2999, 0.02953, -0.03069), (0.2999, 0.05119, -0.02172), (0.2999, 0.06016, -6.714e-05), (0.2999, 0.05119, 0.02159), (0.2999, 0.02953, 0.03056), (-9.964e-05, -0.03066, -0.02964), (-9.963e-05, -0.02169, -0.05129), (-9.963e-05, -3.73e-05, -0.06026), (-9.963e-05, 0.02162, -0.05129), (0.01865, -0.0004418, -0.05568), (0.01865, 0.023, -0.05568), (0.01865, 0.03957, -0.03911), (0.0374, -0.0007847, -0.04263), (0.0374, 0.02087, -0.0516), (0.0374, 0.04253, -0.04263), (0.0374, 0.0515, -0.02098), (0.05615, 0.01556, -0.03968), (0.05615, 0.039, -0.03968), (0.05615, 0.05558, -0.0231), (0.05615, 0.05558, 0.0003373), (0.0749, 0.05119, -0.02172), (0.0749, 0.06016, -6.714e-05), (0.0749, 0.05119, 0.02159), (0.09365, 0.039, -0.01705), (0.09365, 0.05558, -0.0004716), (0.09365, 0.05558, 0.02297), (0.09365, 0.039, 0.03954), (0.1124, 0.04253, -0.0008145), (0.1124, 0.0515, 0.02084), (0.1124, 0.04253, 0.0425), (0.1124, 0.02087, 0.05147), (0.1312, 0.03957, 0.03897), (0.1312, 0.023, 0.05555), (0.1312, -0.0004418, 0.05555), (0.1312, -0.01702, 0.03897), (0.1499, 0.02162, 0.05116), (0.1499, -3.733e-05, 0.06013), (0.1499, -0.02169, 0.05116), (0.1687, 0.01694, 0.03897), (0.1687, 0.0003671, 0.05555), (0.1687, -0.02307, 0.05555), (0.1687, -0.03965, 0.03897), (0.1687, -0.03965, 0.01553), (0.1874, -0.02095, 0.05147), (0.1874, -0.0426, 0.0425), (0.1874, -0.05157, 0.02084), (0.1874, -0.0426, -0.0008145), (0.2062, -0.03908, 0.03954), (0.2062, -0.05565, 0.02297), (0.2062, -0.05565, -0.0004717), (0.2062, -0.03908, -0.01705), (0.2249, -0.02961, 0.03056), (0.2249, -0.05126, 0.02159), (0.2249, -0.06023, -6.718e-05), (0.2249, -0.05126, -0.02172), (0.2437, -0.05565, 0.0003373), (0.2437, -0.05565, -0.0231), (0.2437, -0.03908, -0.03968), (0.2437, -0.01564, -0.03968), (0.2624, -0.05157, -0.02098), (0.2624, -0.0426, -0.04263), (0.2624, -0.02095, -0.0516), (0.2812, -0.03965, -0.03911), (0.2812, -0.02307, -0.05568), (0.2812, 0.0003672, -0.05568), (0.2999, -0.03066, -0.02964), (0.2999, -0.02169, -0.05129), (0.2999, -3.729e-05, -0.06026), (0.2999, 0.02162, -0.05129)], [], [(69, 0, 3, 74), (74, 3, 7, 78), (78, 7, 10, 82), (82, 10, 13, 86), (86, 13, 17, 90), (90, 17, 21, 20), (20, 21, 25, 24), (24, 25, 30, 29), (29, 30, 35, 34), (34, 35, 39, 38), (38, 39, 44, 43), (43, 44, 48, 115), (115, 48, 51, 119), (119, 51, 55, 124), (124, 55, 59, 129), (129, 59, 63, 133), (0, 1, 4, 3), (3, 4, 8, 7), (7, 8, 11, 10), (10, 11, 14, 13), (13, 14, 18, 17), (17, 18, 22, 21), (21, 22, 26, 25), (25, 26, 31, 30), (30, 31, 36, 35), (35, 36, 40, 39), (39, 40, 45, 44), (44, 45, 49, 48), (48, 49, 52, 51), (51, 52, 56, 55), (55, 56, 60, 59), (59, 60, 64, 63), (1, 2, 5, 4), (4, 5, 9, 8), (8, 9, 12, 11), (11, 12, 15, 14), (14, 15, 19, 18), (18, 19, 23, 22), (22, 23, 27, 26), (26, 27, 32, 31), (31, 32, 37, 36), (36, 37, 41, 40), (40, 41, 46, 45), (45, 46, 50, 49), (49, 50, 53, 52), (52, 53, 57, 56), (56, 57, 61, 60), (60, 61, 65, 64), (2, 208, 6, 5), (5, 6, 215, 9), (9, 215, 219, 12), (12, 219, 16, 15), (15, 16, 226, 19), (19, 226, 230, 23), (23, 230, 28, 27), (27, 28, 33, 32), (32, 33, 241, 37), (37, 241, 42, 41), (41, 42, 47, 46), (46, 47, 254, 50), (50, 254, 54, 53), (53, 54, 58, 57), (57, 58, 62, 61), (61, 62, 268, 65), (138, 66, 71, 70), (70, 71, 75, 147), (147, 75, 79, 152), (152, 79, 83, 157), (157, 83, 87, 162), (162, 87, 91, 167), (167, 91, 94, 171), (171, 94, 97, 176), (176, 97, 100, 180), (180, 100, 104, 103), (103, 104, 108, 107), (107, 108, 112, 111), (111, 112, 116, 194), (194, 116, 121, 120), (120, 121, 126, 125), (125, 126, 130, 207), (66, 67, 72, 71), (71, 72, 76, 75), (75, 76, 80, 79), (79, 80, 84, 83), (83, 84, 88, 87), (87, 88, 92, 91), (91, 92, 95, 94), (94, 95, 98, 97), (97, 98, 101, 100), (100, 101, 105, 104), (104, 105, 109, 108), (108, 109, 113, 112), (112, 113, 117, 116), (116, 117, 122, 121), (121, 122, 127, 126), (126, 127, 131, 130), (67, 68, 73, 72), (72, 73, 77, 76), (76, 77, 81, 80), (80, 81, 85, 84), (84, 85, 89, 88), (88, 89, 93, 92), (92, 93, 96, 95), (95, 96, 99, 98), (98, 99, 102, 101), (101, 102, 106, 105), (105, 106, 110, 109), (109, 110, 114, 113), (113, 114, 118, 117), (117, 118, 123, 122), (122, 123, 128, 127), (127, 128, 132, 131), (68, 69, 74, 73), (73, 74, 78, 77), (77, 78, 82, 81), (81, 82, 86, 85), (85, 86, 90, 89), (89, 90, 20, 93), (93, 20, 24, 96), (96, 24, 29, 99), (99, 29, 34, 102), (102, 34, 38, 106), (106, 38, 43, 110), (110, 43, 115, 114), (114, 115, 119, 118), (118, 119, 124, 123), (123, 124, 129, 128), (128, 129, 133, 132), (134, 135, 140, 139), (139, 140, 144, 143), (143, 144, 149, 148), (148, 149, 154, 153), (153, 154, 159, 158), (158, 159, 164, 163), (163, 164, 168, 237), (237, 168, 173, 172), (172, 173, 177, 245), (245, 177, 181, 249), (249, 181, 184, 253), (253, 184, 188, 187), (187, 188, 191, 261), (261, 191, 196, 195), (195, 196, 200, 199), (199, 200, 204, 203), (135, 136, 141, 140), (140, 141, 145, 144), (144, 145, 150, 149), (149, 150, 155, 154), (154, 155, 160, 159), (159, 160, 165, 164), (164, 165, 169, 168), (168, 169, 174, 173), (173, 174, 178, 177), (177, 178, 182, 181), (181, 182, 185, 184), (184, 185, 189, 188), (188, 189, 192, 191), (191, 192, 197, 196), (196, 197, 201, 200), (200, 201, 205, 204), (136, 137, 142, 141), (141, 142, 146, 145), (145, 146, 151, 150), (150, 151, 156, 155), (155, 156, 161, 160), (160, 161, 166, 165), (165, 166, 170, 169), (169, 170, 175, 174), (174, 175, 179, 178), (178, 179, 183, 182), (182, 183, 186, 185), (185, 186, 190, 189), (189, 190, 193, 192), (192, 193, 198, 197), (197, 198, 202, 201), (201, 202, 206, 205), (137, 138, 70, 142), (142, 70, 147, 146), (146, 147, 152, 151), (151, 152, 157, 156), (156, 157, 162, 161), (161, 162, 167, 166), (166, 167, 171, 170), (170, 171, 176, 175), (175, 176, 180, 179), (179, 180, 103, 183), (183, 103, 107, 186), (186, 107, 111, 190), (190, 111, 194, 193), (193, 194, 120, 198), (198, 120, 125, 202), (202, 125, 207, 206), (208, 209, 212, 6), (6, 212, 216, 215), (215, 216, 220, 219), (219, 220, 223, 16), (16, 223, 227, 226), (226, 227, 231, 230), (230, 231, 234, 28), (28, 234, 238, 33), (33, 238, 242, 241), (241, 242, 246, 42), (42, 246, 250, 47), (47, 250, 255, 254), (254, 255, 258, 54), (54, 258, 262, 58), (58, 262, 265, 62), (62, 265, 269, 268), (209, 210, 213, 212), (212, 213, 217, 216), (216, 217, 221, 220), (220, 221, 224, 223), (223, 224, 228, 227), (227, 228, 232, 231), (231, 232, 235, 234), (234, 235, 239, 238), (238, 239, 243, 242), (242, 243, 247, 246), (246, 247, 251, 250), (250, 251, 256, 255), (255, 256, 259, 258), (258, 259, 263, 262), (262, 263, 266, 265), (265, 266, 270, 269), (210, 211, 214, 213), (213, 214, 218, 217), (217, 218, 222, 221), (221, 222, 225, 224), (224, 225, 229, 228), (228, 229, 233, 232), (232, 233, 236, 235), (235, 236, 240, 239), (239, 240, 244, 243), (243, 244, 248, 247), (247, 248, 252, 251), (251, 252, 257, 256), (256, 257, 260, 259), (259, 260, 264, 263), (263, 264, 267, 266), (266, 267, 271, 270), (211, 134, 139, 214), (214, 139, 143, 218), (218, 143, 148, 222), (222, 148, 153, 225), (225, 153, 158, 229), (229, 158, 163, 233), (233, 163, 237, 236), (236, 237, 172, 240), (240, 172, 245, 244), (244, 245, 249, 248), (248, 249, 253, 252), (252, 253, 187, 257), (257, 187, 261, 260), (260, 261, 195, 264), (264, 195, 199, 267), (267, 199, 203, 271)])
me_quad_data_002.polygons.foreach_set('use_smooth', [True] * 256)
_uv = me_quad_data_002.uv_layers.new(name='UVMap')
_uv.uv.foreach_set('vector', [0.25, 0.0, 0.3125, 0.0, 0.3125, 0.0625, 0.25, 0.0625, 0.25, 0.0625, 0.3125, 0.0625, 0.3125, 0.125, 0.25, 0.125, 0.25, 0.125, 0.3125, 0.125, 0.3125, 0.1875, 0.25, 0.1875, 0.25, 0.1875, 0.3125, 0.1875, 0.3125, 0.25, 0.25, 0.25, 0.25, 0.25, 0.3125, 0.25, 0.3125, 0.3125, 0.25, 0.3125, 0.25, 0.3125, 0.3125, 0.3125, 0.3125, 0.375, 0.25, 0.375, 0.25, 0.375, 0.3125, 0.375, 0.3125, 0.4375, 0.25, 0.4375, 0.25, 0.4375, 0.3125, 0.4375, 0.3125, 0.5, 0.25, 0.5, 0.25, 0.5, 0.3125, 0.5, 0.3125, 0.5625, 0.25, 0.5625, 0.25, 0.5625, 0.3125, 0.5625, 0.3125, 0.625, 0.25, 0.625, 0.25, 0.625, 0.3125, 0.625, 0.3125, 0.6875, 0.25, 0.6875, 0.25, 0.6875, 0.3125, 0.6875, 0.3125, 0.75, 0.25, 0.75, 0.25, 0.75, 0.3125, 0.75, 0.3125, 0.8125, 0.25, 0.8125, 0.25, 0.8125, 0.3125, 0.8125, 0.3125, 0.875, 0.25, 0.875, 0.25, 0.875, 0.3125, 0.875, 0.3125, 0.9375, 0.25, 0.9375, 0.25, 0.9375, 0.3125, 0.9375, 0.3125, 1.0, 0.25, 1.0, 0.3125, 0.0, 0.375, 0.0, 0.375, 0.0625, 0.3125, 0.0625, 0.3125, 0.0625, 0.375, 0.0625, 0.375, 0.125, 0.3125, 0.125, 0.3125, 0.125, 0.375, 0.125, 0.375, 0.1875, 0.3125, 0.1875, 0.3125, 0.1875, 0.375, 0.1875, 0.375, 0.25, 0.3125, 0.25, 0.3125, 0.25, 0.375, 0.25, 0.375, 0.3125, 0.3125, 0.3125, 0.3125, 0.3125, 0.375, 0.3125, 0.375, 0.375, 0.3125, 0.375, 0.3125, 0.375, 0.375, 0.375, 0.375, 0.4375, 0.3125, 0.4375, 0.3125, 0.4375, 0.375, 0.4375, 0.375, 0.5, 0.3125, 0.5, 0.3125, 0.5, 0.375, 0.5, 0.375, 0.5625, 0.3125, 0.5625, 0.3125, 0.5625, 0.375, 0.5625, 0.375, 0.625, 0.3125, 0.625, 0.3125, 0.625, 0.375, 0.625, 0.375, 0.6875, 0.3125, 0.6875, 0.3125, 0.6875, 0.375, 0.6875, 0.375, 0.75, 0.3125, 0.75, 0.3125, 0.75, 0.375, 0.75, 0.375, 0.8125, 0.3125, 0.8125, 0.3125, 0.8125, 0.375, 0.8125, 0.375, 0.875, 0.3125, 0.875, 0.3125, 0.875, 0.375, 0.875, 0.375, 0.9375, 0.3125, 0.9375, 0.3125, 0.9375, 0.375, 0.9375, 0.375, 1.0, 0.3125, 1.0, 0.375, 0.0, 0.4375, 0.0, 0.4375, 0.0625, 0.375, 0.0625, 0.375, 0.0625, 0.4375, 0.0625, 0.4375, 0.125, 0.375, 0.125, 0.375, 0.125, 0.4375, 0.125, 0.4375, 0.1875, 0.375, 0.1875, 0.375, 0.1875, 0.4375, 0.1875, 0.4375, 0.25, 0.375, 0.25, 0.375, 0.25, 0.4375, 0.25, 0.4375, 0.3125, 0.375, 0.3125, 0.375, 0.3125, 0.4375, 0.3125, 0.4375, 0.375, 0.375, 0.375, 0.375, 0.375, 0.4375, 0.375, 0.4375, 0.4375, 0.375, 0.4375, 0.375, 0.4375, 0.4375, 0.4375, 0.4375, 0.5, 0.375, 0.5, 0.375, 0.5, 0.4375, 0.5, 0.4375, 0.5625, 0.375, 0.5625, 0.375, 0.5625, 0.4375, 0.5625, 0.4375, 0.625, 0.375, 0.625, 0.375, 0.625, 0.4375, 0.625, 0.4375, 0.6875, 0.375, 0.6875, 0.375, 0.6875, 0.4375, 0.6875, 0.4375, 0.75, 0.375, 0.75, 0.375, 0.75, 0.4375, 0.75, 0.4375, 0.8125, 0.375, 0.8125, 0.375, 0.8125, 0.4375, 0.8125, 0.4375, 0.875, 0.375, 0.875, 0.375, 0.875, 0.4375, 0.875, 0.4375, 0.9375, 0.375, 0.9375, 0.375, 0.9375, 0.4375, 0.9375, 0.4375, 1.0, 0.375, 1.0, 0.4375, 0.0, 0.5, 0.0, 0.5, 0.0625, 0.4375, 0.0625, 0.4375, 0.0625, 0.5, 0.0625, 0.5, 0.125, 0.4375, 0.125, 0.4375, 0.125, 0.5, 0.125, 0.5, 0.1875, 0.4375, 0.1875, 0.4375, 0.1875, 0.5, 0.1875, 0.5, 0.25, 0.4375, 0.25, 0.4375, 0.25, 0.5, 0.25, 0.5, 0.3125, 0.4375, 0.3125, 0.4375, 0.3125, 0.5, 0.3125, 0.5, 0.375, 0.4375, 0.375, 0.4375, 0.375, 0.5, 0.375, 0.5, 0.4375, 0.4375, 0.4375, 0.4375, 0.4375, 0.5, 0.4375, 0.5, 0.5, 0.4375, 0.5, 0.4375, 0.5, 0.5, 0.5, 0.5, 0.5625, 0.4375, 0.5625, 0.4375, 0.5625, 0.5, 0.5625, 0.5, 0.625, 0.4375, 0.625, 0.4375, 0.625, 0.5, 0.625, 0.5, 0.6875, 0.4375, 0.6875, 0.4375, 0.6875, 0.5, 0.6875, 0.5, 0.75, 0.4375, 0.75, 0.4375, 0.75, 0.5, 0.75, 0.5, 0.8125, 0.4375, 0.8125, 0.4375, 0.8125, 0.5, 0.8125, 0.5, 0.875, 0.4375, 0.875, 0.4375, 0.875, 0.5, 0.875, 0.5, 0.9375, 0.4375, 0.9375, 0.4375, 0.9375, 0.5, 0.9375, 0.5, 1.0, 0.4375, 1.0, 0.0, 0.0, 0.0625, 0.0, 0.0625, 0.0625, 0.0, 0.0625, 0.0, 0.0625, 0.0625, 0.0625, 0.0625, 0.125, 0.0, 0.125, 0.0, 0.125, 0.0625, 0.125, 0.0625, 0.1875, 0.0, 0.1875, 0.0, 0.1875, 0.0625, 0.1875, 0.0625, 0.25, 0.0, 0.25, 0.0, 0.25, 0.0625, 0.25, 0.0625, 0.3125, 0.0, 0.3125, 0.0, 0.3125, 0.0625, 0.3125, 0.0625, 0.375, 0.0, 0.375, 0.0, 0.375, 0.0625, 0.375, 0.0625, 0.4375, 0.0, 0.4375, 0.0, 0.4375, 0.0625, 0.4375, 0.0625, 0.5, 0.0, 0.5, 0.0, 0.5, 0.0625, 0.5, 0.0625, 0.5625, 0.0, 0.5625, 0.0, 0.5625, 0.0625, 0.5625, 0.0625, 0.625, 0.0, 0.625, 0.0, 0.625, 0.0625, 0.625, 0.0625, 0.6875, 0.0, 0.6875, 0.0, 0.6875, 0.0625, 0.6875, 0.0625, 0.75, 0.0, 0.75, 0.0, 0.75, 0.0625, 0.75, 0.0625, 0.8125, 0.0, 0.8125, 0.0, 0.8125, 0.0625, 0.8125, 0.0625, 0.875, 0.0, 0.875, 0.0, 0.875, 0.0625, 0.875, 0.0625, 0.9375, 0.0, 0.9375, 0.0, 0.9375, 0.0625, 0.9375, 0.0625, 1.0, 0.0, 1.0, 0.0625, 0.0, 0.125, 0.0, 0.125, 0.0625, 0.0625, 0.0625, 0.0625, 0.0625, 0.125, 0.0625, 0.125, 0.125, 0.0625, 0.125, 0.0625, 0.125, 0.125, 0.125, 0.125, 0.1875, 0.0625, 0.1875, 0.0625, 0.1875, 0.125, 0.1875, 0.125, 0.25, 0.0625, 0.25, 0.0625, 0.25, 0.125, 0.25, 0.125, 0.3125, 0.0625, 0.3125, 0.0625, 0.3125, 0.125, 0.3125, 0.125, 0.375, 0.0625, 0.375, 0.0625, 0.375, 0.125, 0.375, 0.125, 0.4375, 0.0625, 0.4375, 0.0625, 0.4375, 0.125, 0.4375, 0.125, 0.5, 0.0625, 0.5, 0.0625, 0.5, 0.125, 0.5, 0.125, 0.5625, 0.0625, 0.5625, 0.0625, 0.5625, 0.125, 0.5625, 0.125, 0.625, 0.0625, 0.625, 0.0625, 0.625, 0.125, 0.625, 0.125, 0.6875, 0.0625, 0.6875, 0.0625, 0.6875, 0.125, 0.6875, 0.125, 0.75, 0.0625, 0.75, 0.0625, 0.75, 0.125, 0.75, 0.125, 0.8125, 0.0625, 0.8125, 0.0625, 0.8125, 0.125, 0.8125, 0.125, 0.875, 0.0625, 0.875, 0.0625, 0.875, 0.125, 0.875, 0.125, 0.9375, 0.0625, 0.9375, 0.0625, 0.9375, 0.125, 0.9375, 0.125, 1.0, 0.0625, 1.0, 0.125, 0.0, 0.1875, 0.0, 0.1875, 0.0625, 0.125, 0.0625, 0.125, 0.0625, 0.1875, 0.0625, 0.1875, 0.125, 0.125, 0.125, 0.125, 0.125, 0.1875, 0.125, 0.1875, 0.1875, 0.125, 0.1875, 0.125, 0.1875, 0.1875, 0.1875, 0.1875, 0.25, 0.125, 0.25, 0.125, 0.25, 0.1875, 0.25, 0.1875, 0.3125, 0.125, 0.3125, 0.125, 0.3125, 0.1875, 0.3125, 0.1875, 0.375, 0.125, 0.375, 0.125, 0.375, 0.1875, 0.375, 0.1875, 0.4375, 0.125, 0.4375, 0.125, 0.4375, 0.1875, 0.4375, 0.1875, 0.5, 0.125, 0.5, 0.125, 0.5, 0.1875, 0.5, 0.1875, 0.5625, 0.125, 0.5625, 0.125, 0.5625, 0.1875, 0.5625, 0.1875, 0.625, 0.125, 0.625, 0.125, 0.625, 0.1875, 0.625, 0.1875, 0.6875, 0.125, 0.6875, 0.125, 0.6875, 0.1875, 0.6875, 0.1875, 0.75, 0.125, 0.75, 0.125, 0.75, 0.1875, 0.75, 0.1875, 0.8125, 0.125, 0.8125, 0.125, 0.8125, 0.1875, 0.8125, 0.1875, 0.875, 0.125, 0.875, 0.125, 0.875, 0.1875, 0.875, 0.1875, 0.9375, 0.125, 0.9375, 0.125, 0.9375, 0.1875, 0.9375, 0.1875, 1.0, 0.125, 1.0, 0.1875, 0.0, 0.25, 0.0, 0.25, 0.0625, 0.1875, 0.0625, 0.1875, 0.0625, 0.25, 0.0625, 0.25, 0.125, 0.1875, 0.125, 0.1875, 0.125, 0.25, 0.125, 0.25, 0.1875, 0.1875, 0.1875, 0.1875, 0.1875, 0.25, 0.1875, 0.25, 0.25, 0.1875, 0.25, 0.1875, 0.25, 0.25, 0.25, 0.25, 0.3125, 0.1875, 0.3125, 0.1875, 0.3125, 0.25, 0.3125, 0.25, 0.375, 0.1875, 0.375, 0.1875, 0.375, 0.25, 0.375, 0.25, 0.4375, 0.1875, 0.4375, 0.1875, 0.4375, 0.25, 0.4375, 0.25, 0.5, 0.1875, 0.5, 0.1875, 0.5, 0.25, 0.5, 0.25, 0.5625, 0.1875, 0.5625, 0.1875, 0.5625, 0.25, 0.5625, 0.25, 0.625, 0.1875, 0.625, 0.1875, 0.625, 0.25, 0.625, 0.25, 0.6875, 0.1875, 0.6875, 0.1875, 0.6875, 0.25, 0.6875, 0.25, 0.75, 0.1875, 0.75, 0.1875, 0.75, 0.25, 0.75, 0.25, 0.8125, 0.1875, 0.8125, 0.1875, 0.8125, 0.25, 0.8125, 0.25, 0.875, 0.1875, 0.875, 0.1875, 0.875, 0.25, 0.875, 0.25, 0.9375, 0.1875, 0.9375, 0.1875, 0.9375, 0.25, 0.9375, 0.25, 1.0, 0.1875, 1.0, 0.75, 0.0, 0.8125, 0.0, 0.8125, 0.0625, 0.75, 0.0625, 0.75, 0.0625, 0.8125, 0.0625, 0.8125, 0.125, 0.75, 0.125, 0.75, 0.125, 0.8125, 0.125, 0.8125, 0.1875, 0.75, 0.1875, 0.75, 0.1875, 0.8125, 0.1875, 0.8125, 0.25, 0.75, 0.25, 0.75, 0.25, 0.8125, 0.25, 0.8125, 0.3125, 0.75, 0.3125, 0.75, 0.3125, 0.8125, 0.3125, 0.8125, 0.375, 0.75, 0.375, 0.75, 0.375, 0.8125, 0.375, 0.8125, 0.4375, 0.75, 0.4375, 0.75, 0.4375, 0.8125, 0.4375, 0.8125, 0.5, 0.75, 0.5, 0.75, 0.5, 0.8125, 0.5, 0.8125, 0.5625, 0.75, 0.5625, 0.75, 0.5625, 0.8125, 0.5625, 0.8125, 0.625, 0.75, 0.625, 0.75, 0.625, 0.8125, 0.625, 0.8125, 0.6875, 0.75, 0.6875, 0.75, 0.6875, 0.8125, 0.6875, 0.8125, 0.75, 0.75, 0.75, 0.75, 0.75, 0.8125, 0.75, 0.8125, 0.8125, 0.75, 0.8125, 0.75, 0.8125, 0.8125, 0.8125, 0.8125, 0.875, 0.75, 0.875, 0.75, 0.875, 0.8125, 0.875, 0.8125, 0.9375, 0.75, 0.9375, 0.75, 0.9375, 0.8125, 0.9375, 0.8125, 1.0, 0.75, 1.0, 0.8125, 0.0, 0.875, 0.0, 0.875, 0.0625, 0.8125, 0.0625, 0.8125, 0.0625, 0.875, 0.0625, 0.875, 0.125, 0.8125, 0.125, 0.8125, 0.125, 0.875, 0.125, 0.875, 0.1875, 0.8125, 0.1875, 0.8125, 0.1875, 0.875, 0.1875, 0.875, 0.25, 0.8125, 0.25, 0.8125, 0.25, 0.875, 0.25, 0.875, 0.3125, 0.8125, 0.3125, 0.8125, 0.3125, 0.875, 0.3125, 0.875, 0.375, 0.8125, 0.375, 0.8125, 0.375, 0.875, 0.375, 0.875, 0.4375, 0.8125, 0.4375, 0.8125, 0.4375, 0.875, 0.4375, 0.875, 0.5, 0.8125, 0.5, 0.8125, 0.5, 0.875, 0.5, 0.875, 0.5625, 0.8125, 0.5625, 0.8125, 0.5625, 0.875, 0.5625, 0.875, 0.625, 0.8125, 0.625, 0.8125, 0.625, 0.875, 0.625, 0.875, 0.6875, 0.8125, 0.6875, 0.8125, 0.6875, 0.875, 0.6875, 0.875, 0.75, 0.8125, 0.75, 0.8125, 0.75, 0.875, 0.75, 0.875, 0.8125, 0.8125, 0.8125, 0.8125, 0.8125, 0.875, 0.8125, 0.875, 0.875, 0.8125, 0.875, 0.8125, 0.875, 0.875, 0.875, 0.875, 0.9375, 0.8125, 0.9375, 0.8125, 0.9375, 0.875, 0.9375, 0.875, 1.0, 0.8125, 1.0, 0.875, 0.0, 0.9375, 0.0, 0.9375, 0.0625, 0.875, 0.0625, 0.875, 0.0625, 0.9375, 0.0625, 0.9375, 0.125, 0.875, 0.125, 0.875, 0.125, 0.9375, 0.125, 0.9375, 0.1875, 0.875, 0.1875, 0.875, 0.1875, 0.9375, 0.1875, 0.9375, 0.25, 0.875, 0.25, 0.875, 0.25, 0.9375, 0.25, 0.9375, 0.3125, 0.875, 0.3125, 0.875, 0.3125, 0.9375, 0.3125, 0.9375, 0.375, 0.875, 0.375, 0.875, 0.375, 0.9375, 0.375, 0.9375, 0.4375, 0.875, 0.4375, 0.875, 0.4375, 0.9375, 0.4375, 0.9375, 0.5, 0.875, 0.5, 0.875, 0.5, 0.9375, 0.5, 0.9375, 0.5625, 0.875, 0.5625, 0.875, 0.5625, 0.9375, 0.5625, 0.9375, 0.625, 0.875, 0.625, 0.875, 0.625, 0.9375, 0.625, 0.9375, 0.6875, 0.875, 0.6875, 0.875, 0.6875, 0.9375, 0.6875, 0.9375, 0.75, 0.875, 0.75, 0.875, 0.75, 0.9375, 0.75, 0.9375, 0.8125, 0.875, 0.8125, 0.875, 0.8125, 0.9375, 0.8125, 0.9375, 0.875, 0.875, 0.875, 0.875, 0.875, 0.9375, 0.875, 0.9375, 0.9375, 0.875, 0.9375, 0.875, 0.9375, 0.9375, 0.9375, 0.9375, 1.0, 0.875, 1.0, 0.9375, 0.0, 1.0, 0.0, 1.0, 0.0625, 0.9375, 0.0625, 0.9375, 0.0625, 1.0, 0.0625, 1.0, 0.125, 0.9375, 0.125, 0.9375, 0.125, 1.0, 0.125, 1.0, 0.1875, 0.9375, 0.1875, 0.9375, 0.1875, 1.0, 0.1875, 1.0, 0.25, 0.9375, 0.25, 0.9375, 0.25, 1.0, 0.25, 1.0, 0.3125, 0.9375, 0.3125, 0.9375, 0.3125, 1.0, 0.3125, 1.0, 0.375, 0.9375, 0.375, 0.9375, 0.375, 1.0, 0.375, 1.0, 0.4375, 0.9375, 0.4375, 0.9375, 0.4375, 1.0, 0.4375, 1.0, 0.5, 0.9375, 0.5, 0.9375, 0.5, 1.0, 0.5, 1.0, 0.5625, 0.9375, 0.5625, 0.9375, 0.5625, 1.0, 0.5625, 1.0, 0.625, 0.9375, 0.625, 0.9375, 0.625, 1.0, 0.625, 1.0, 0.6875, 0.9375, 0.6875, 0.9375, 0.6875, 1.0, 0.6875, 1.0, 0.75, 0.9375, 0.75, 0.9375, 0.75, 1.0, 0.75, 1.0, 0.8125, 0.9375, 0.8125, 0.9375, 0.8125, 1.0, 0.8125, 1.0, 0.875, 0.9375, 0.875, 0.9375, 0.875, 1.0, 0.875, 1.0, 0.9375, 0.9375, 0.9375, 0.9375, 0.9375, 1.0, 0.9375, 1.0, 1.0, 0.9375, 1.0, 0.5, 0.0, 0.5625, 0.0, 0.5625, 0.0625, 0.5, 0.0625, 0.5, 0.0625, 0.5625, 0.0625, 0.5625, 0.125, 0.5, 0.125, 0.5, 0.125, 0.5625, 0.125, 0.5625, 0.1875, 0.5, 0.1875, 0.5, 0.1875, 0.5625, 0.1875, 0.5625, 0.25, 0.5, 0.25, 0.5, 0.25, 0.5625, 0.25, 0.5625, 0.3125, 0.5, 0.3125, 0.5, 0.3125, 0.5625, 0.3125, 0.5625, 0.375, 0.5, 0.375, 0.5, 0.375, 0.5625, 0.375, 0.5625, 0.4375, 0.5, 0.4375, 0.5, 0.4375, 0.5625, 0.4375, 0.5625, 0.5, 0.5, 0.5, 0.5, 0.5, 0.5625, 0.5, 0.5625, 0.5625, 0.5, 0.5625, 0.5, 0.5625, 0.5625, 0.5625, 0.5625, 0.625, 0.5, 0.625, 0.5, 0.625, 0.5625, 0.625, 0.5625, 0.6875, 0.5, 0.6875, 0.5, 0.6875, 0.5625, 0.6875, 0.5625, 0.75, 0.5, 0.75, 0.5, 0.75, 0.5625, 0.75, 0.5625, 0.8125, 0.5, 0.8125, 0.5, 0.8125, 0.5625, 0.8125, 0.5625, 0.875, 0.5, 0.875, 0.5, 0.875, 0.5625, 0.875, 0.5625, 0.9375, 0.5, 0.9375, 0.5, 0.9375, 0.5625, 0.9375, 0.5625, 1.0, 0.5, 1.0, 0.5625, 0.0, 0.625, 0.0, 0.625, 0.0625, 0.5625, 0.0625, 0.5625, 0.0625, 0.625, 0.0625, 0.625, 0.125, 0.5625, 0.125, 0.5625, 0.125, 0.625, 0.125, 0.625, 0.1875, 0.5625, 0.1875, 0.5625, 0.1875, 0.625, 0.1875, 0.625, 0.25, 0.5625, 0.25, 0.5625, 0.25, 0.625, 0.25, 0.625, 0.3125, 0.5625, 0.3125, 0.5625, 0.3125, 0.625, 0.3125, 0.625, 0.375, 0.5625, 0.375, 0.5625, 0.375, 0.625, 0.375, 0.625, 0.4375, 0.5625, 0.4375, 0.5625, 0.4375, 0.625, 0.4375, 0.625, 0.5, 0.5625, 0.5, 0.5625, 0.5, 0.625, 0.5, 0.625, 0.5625, 0.5625, 0.5625, 0.5625, 0.5625, 0.625, 0.5625, 0.625, 0.625, 0.5625, 0.625, 0.5625, 0.625, 0.625, 0.625, 0.625, 0.6875, 0.5625, 0.6875, 0.5625, 0.6875, 0.625, 0.6875, 0.625, 0.75, 0.5625, 0.75, 0.5625, 0.75, 0.625, 0.75, 0.625, 0.8125, 0.5625, 0.8125, 0.5625, 0.8125, 0.625, 0.8125, 0.625, 0.875, 0.5625, 0.875, 0.5625, 0.875, 0.625, 0.875, 0.625, 0.9375, 0.5625, 0.9375, 0.5625, 0.9375, 0.625, 0.9375, 0.625, 1.0, 0.5625, 1.0, 0.625, 0.0, 0.6875, 0.0, 0.6875, 0.0625, 0.625, 0.0625, 0.625, 0.0625, 0.6875, 0.0625, 0.6875, 0.125, 0.625, 0.125, 0.625, 0.125, 0.6875, 0.125, 0.6875, 0.1875, 0.625, 0.1875, 0.625, 0.1875, 0.6875, 0.1875, 0.6875, 0.25, 0.625, 0.25, 0.625, 0.25, 0.6875, 0.25, 0.6875, 0.3125, 0.625, 0.3125, 0.625, 0.3125, 0.6875, 0.3125, 0.6875, 0.375, 0.625, 0.375, 0.625, 0.375, 0.6875, 0.375, 0.6875, 0.4375, 0.625, 0.4375, 0.625, 0.4375, 0.6875, 0.4375, 0.6875, 0.5, 0.625, 0.5, 0.625, 0.5, 0.6875, 0.5, 0.6875, 0.5625, 0.625, 0.5625, 0.625, 0.5625, 0.6875, 0.5625, 0.6875, 0.625, 0.625, 0.625, 0.625, 0.625, 0.6875, 0.625, 0.6875, 0.6875, 0.625, 0.6875, 0.625, 0.6875, 0.6875, 0.6875, 0.6875, 0.75, 0.625, 0.75, 0.625, 0.75, 0.6875, 0.75, 0.6875, 0.8125, 0.625, 0.8125, 0.625, 0.8125, 0.6875, 0.8125, 0.6875, 0.875, 0.625, 0.875, 0.625, 0.875, 0.6875, 0.875, 0.6875, 0.9375, 0.625, 0.9375, 0.625, 0.9375, 0.6875, 0.9375, 0.6875, 1.0, 0.625, 1.0, 0.6875, 0.0, 0.75, 0.0, 0.75, 0.0625, 0.6875, 0.0625, 0.6875, 0.0625, 0.75, 0.0625, 0.75, 0.125, 0.6875, 0.125, 0.6875, 0.125, 0.75, 0.125, 0.75, 0.1875, 0.6875, 0.1875, 0.6875, 0.1875, 0.75, 0.1875, 0.75, 0.25, 0.6875, 0.25, 0.6875, 0.25, 0.75, 0.25, 0.75, 0.3125, 0.6875, 0.3125, 0.6875, 0.3125, 0.75, 0.3125, 0.75, 0.375, 0.6875, 0.375, 0.6875, 0.375, 0.75, 0.375, 0.75, 0.4375, 0.6875, 0.4375, 0.6875, 0.4375, 0.75, 0.4375, 0.75, 0.5, 0.6875, 0.5, 0.6875, 0.5, 0.75, 0.5, 0.75, 0.5625, 0.6875, 0.5625, 0.6875, 0.5625, 0.75, 0.5625, 0.75, 0.625, 0.6875, 0.625, 0.6875, 0.625, 0.75, 0.625, 0.75, 0.6875, 0.6875, 0.6875, 0.6875, 0.6875, 0.75, 0.6875, 0.75, 0.75, 0.6875, 0.75, 0.6875, 0.75, 0.75, 0.75, 0.75, 0.8125, 0.6875, 0.8125, 0.6875, 0.8125, 0.75, 0.8125, 0.75, 0.875, 0.6875, 0.875, 0.6875, 0.875, 0.75, 0.875, 0.75, 0.9375, 0.6875, 0.9375, 0.6875, 0.9375, 0.75, 0.9375, 0.75, 1.0, 0.6875, 1.0])
me_quad_data_002.materials.append(mat_tube_quad)
me_quad_data_002.use_remesh_fix_poles = True
me_quad_data_002.use_remesh_preserve_attributes = False
me_quad_data_002.use_mirror_vertex_groups = False
me_quad_data_002.update()

# ---- curves / text
cu_beziercurve_010 = bpy.data.curves.new('BezierCurve.010', 'CURVE')
cu_beziercurve_010.dimensions = '3D'
_sp = cu_beziercurve_010.splines.new('BEZIER'); _sp.bezier_points.add(2)
_sp.bezier_points.foreach_set('co', [-1.0, 0.0, 0.0, 0.0, 0.0, 0.0, 1.0, 0.0, 0.0])
_sp.bezier_points.foreach_set('handle_left', [-1.5, 0.0, 0.0, -0.375, 0.0, 0.0, 0.75, 0.0, 0.0])
_sp.bezier_points.foreach_set('handle_right', [-0.75, 0.0, 0.0, 0.375, 0.0, 0.0, 1.5, 0.0, 0.0])
for _p, _l, _r in zip(_sp.bezier_points, ['ALIGNED', 'ALIGNED', 'ALIGNED'], ['ALIGNED', 'ALIGNED', 'ALIGNED']): _p.handle_left_type = _l; _p.handle_right_type = _r
_sp.order_u = 0
_sp.order_v = 0
cu_beziercurve_010.use_path = True
cu_beziercurve_010.use_path_clamp = True
cu_beziercurve_010.fill_mode = 'FULL'
cu_beziercurve_011 = bpy.data.curves.new('BezierCurve.011', 'CURVE')
cu_beziercurve_011.dimensions = '3D'
_sp = cu_beziercurve_011.splines.new('BEZIER'); _sp.bezier_points.add(2)
_sp.bezier_points.foreach_set('co', [-1.0, 0.0, 0.0, 0.0, 0.0, 0.0, 1.0, 0.0, 0.0])
_sp.bezier_points.foreach_set('handle_left', [-1.5, 0.0, 0.0, -0.375, 0.0, 0.0, 0.75, 0.0, 0.0])
_sp.bezier_points.foreach_set('handle_right', [-0.75, 0.0, 0.0, 0.375, 0.0, 0.0, 1.5, 0.0, 0.0])
for _p, _l, _r in zip(_sp.bezier_points, ['ALIGNED', 'ALIGNED', 'ALIGNED'], ['ALIGNED', 'ALIGNED', 'ALIGNED']): _p.handle_left_type = _l; _p.handle_right_type = _r
_sp.order_u = 0
_sp.order_v = 0
cu_beziercurve_011.use_path = True
cu_beziercurve_011.use_path_clamp = True
cu_beziercurve_011.fill_mode = 'FULL'
cu_beziercurve_012 = bpy.data.curves.new('BezierCurve.012', 'CURVE')
cu_beziercurve_012.dimensions = '3D'
_sp = cu_beziercurve_012.splines.new('BEZIER'); _sp.bezier_points.add(2)
_sp.bezier_points.foreach_set('co', [-1.0, 0.0, 0.0, 0.0, 0.0, 0.0, 1.0, 0.0, 0.0])
_sp.bezier_points.foreach_set('handle_left', [-1.5, 0.0, 0.0, -0.375, 0.0, 0.0, 0.75, 0.0, 0.0])
_sp.bezier_points.foreach_set('handle_right', [-0.75, 0.0, 0.0, 0.375, 0.0, 0.0, 1.5, 0.0, 0.0])
for _p, _l, _r in zip(_sp.bezier_points, ['ALIGNED', 'ALIGNED', 'ALIGNED'], ['ALIGNED', 'ALIGNED', 'ALIGNED']): _p.handle_left_type = _l; _p.handle_right_type = _r
_sp.order_u = 0
_sp.order_v = 0
cu_beziercurve_012.use_path = True
cu_beziercurve_012.use_path_clamp = True
cu_beziercurve_012.fill_mode = 'FULL'
cu_beziercurve_013 = bpy.data.curves.new('BezierCurve.013', 'CURVE')
cu_beziercurve_013.dimensions = '3D'
_sp = cu_beziercurve_013.splines.new('BEZIER'); _sp.bezier_points.add(2)
_sp.bezier_points.foreach_set('co', [-1.0, 0.0, 0.0, 0.0, 0.0, 0.0, 1.0, 0.0, 0.0])
_sp.bezier_points.foreach_set('handle_left', [-1.5, 0.0, 0.0, -0.375, 0.0, 0.0, 0.75, 0.0, 0.0])
_sp.bezier_points.foreach_set('handle_right', [-0.75, 0.0, 0.0, 0.375, 0.0, 0.0, 1.5, 0.0, 0.0])
for _p, _l, _r in zip(_sp.bezier_points, ['ALIGNED', 'ALIGNED', 'ALIGNED'], ['ALIGNED', 'ALIGNED', 'ALIGNED']): _p.handle_left_type = _l; _p.handle_right_type = _r
_sp.order_u = 0
_sp.order_v = 0
cu_beziercurve_013.use_path = True
cu_beziercurve_013.use_path_clamp = True
cu_beziercurve_013.fill_mode = 'FULL'
cu_beziercurve_014 = bpy.data.curves.new('BezierCurve.014', 'CURVE')
cu_beziercurve_014.dimensions = '3D'
_sp = cu_beziercurve_014.splines.new('BEZIER'); _sp.bezier_points.add(2)
_sp.bezier_points.foreach_set('co', [-1.0, 0.0, 0.0, 0.0, 0.0, 0.0, 1.0, 0.0, 0.0])
_sp.bezier_points.foreach_set('handle_left', [-1.5, 0.0, 0.0, -0.375, 0.0, 0.0, 0.75, 0.0, 0.0])
_sp.bezier_points.foreach_set('handle_right', [-0.75, 0.0, 0.0, 0.375, 0.0, 0.0, 1.5, 0.0, 0.0])
for _p, _l, _r in zip(_sp.bezier_points, ['ALIGNED', 'ALIGNED', 'ALIGNED'], ['ALIGNED', 'ALIGNED', 'ALIGNED']): _p.handle_left_type = _l; _p.handle_right_type = _r
_sp.order_u = 0
_sp.order_v = 0
cu_beziercurve_014.use_path = True
cu_beziercurve_014.use_path_clamp = True
cu_beziercurve_014.fill_mode = 'FULL'

# ---- objects
ob_tube_mesh_001 = bpy.data.objects.new('Tube_Mesh.001', me_tube_data_004)
ob_tube_curve_001 = bpy.data.objects.new('Tube_Curve.001', cu_beziercurve_010)
ob_tube_mesh_004 = bpy.data.objects.new('Tube_Mesh.004', me_tube_data_005)
ob_tube_curve_004 = bpy.data.objects.new('Tube_Curve.004', cu_beziercurve_011)
ob_empty_002 = bpy.data.objects.new('Empty.002', None)
ob_tube_mesh_005 = bpy.data.objects.new('Tube_Mesh.005', me_tube_data_006)
ob_tube_curve_005 = bpy.data.objects.new('Tube_Curve.005', cu_beziercurve_012)
ob_empty_003 = bpy.data.objects.new('Empty.003', None)
ob_tube_tri_mesh_merged_001 = bpy.data.objects.new('Tube_Tri_Mesh_Merged.001', me_tri_data_002)
ob_tri_curve_002 = bpy.data.objects.new('Tri_Curve.002', cu_beziercurve_013)
ob_tube_quad_mesh_merged_001 = bpy.data.objects.new('Tube_Quad_Mesh_Merged.001', me_quad_data_002)
ob_quad_curve_002 = bpy.data.objects.new('Quad_Curve.002', cu_beziercurve_014)

# ---- transforms, parenting, visibility, modifiers, constraints
ob_tube_mesh_001.location = (0.0, 0.0, 0.0)
ob_tube_mesh_001.lineart.crease_threshold = 0.0
_m = ob_tube_mesh_001.modifiers.new('Array', 'ARRAY')
_m.fit_type = 'FIT_CURVE'
_m.count = 10
_m.curve = ob_tube_curve_001
_m.constant_offset_displace = (0.0, 0.0, 0.0)
_m.use_merge_vertices = True
_m.use_merge_vertices_cap = True
_m = ob_tube_mesh_001.modifiers.new('Curve', 'CURVE')
_m.object = ob_tube_curve_001
_m = ob_tube_mesh_001.modifiers.new('Subdivision', 'SUBSURF')
_m.uv_smooth = 'PRESERVE_CORNERS'
_m.levels = 3
_m.render_levels = 4
ob_tube_curve_001.parent = ob_tube_mesh_001
ob_tube_curve_001.location = (0.0, 0.0, 0.0)
ob_tube_curve_001.show_in_front = True
ob_tube_curve_001.lineart.crease_threshold = 0.0
ob_tube_mesh_004.location = (0.0, 0.0, 0.0)
ob_tube_mesh_004.lineart.crease_threshold = 0.0
_m = ob_tube_mesh_004.modifiers.new('Screw', 'SCREW')
_m.axis = 'X'
_m.screw_offset = 0.3
_m = ob_tube_mesh_004.modifiers.new('Array.001', 'ARRAY')
_m.count = 4
_m.constant_offset_displace = (0.0, 0.0, 0.0)
_m.use_relative_offset = False
_m.use_object_offset = True
_m.offset_object = ob_empty_002
_m = ob_tube_mesh_004.modifiers.new('Array', 'ARRAY')
_m.fit_type = 'FIT_CURVE'
_m.count = 10
_m.curve = ob_tube_curve_004
_m.constant_offset_displace = (0.0, 0.0, 0.0)
_m.use_merge_vertices = True
_m.use_merge_vertices_cap = True
_m = ob_tube_mesh_004.modifiers.new('Curve', 'CURVE')
_m.object = ob_tube_curve_004
_m = ob_tube_mesh_004.modifiers.new('Subdivision', 'SUBSURF')
_m.uv_smooth = 'PRESERVE_CORNERS'
_m.levels = 3
_m.render_levels = 4
ob_tube_curve_004.parent = ob_tube_mesh_004
ob_tube_curve_004.location = (0.0, 0.0, 0.0)
ob_tube_curve_004.show_in_front = True
ob_tube_curve_004.lineart.crease_threshold = 0.0
ob_empty_002.parent = ob_tube_mesh_004
ob_empty_002.location = (0.0, 0.0, 0.0)
ob_empty_002.rotation_euler = (-1.571, 0.0, 0.0)
ob_empty_002.hide_viewport = True
ob_empty_002.hide_select = True
ob_empty_002.hide_render = True
ob_empty_002.lineart.crease_threshold = 0.0
ob_tube_mesh_005.location = (0.0, 0.0, 0.0)
ob_tube_mesh_005.lineart.crease_threshold = 0.0
_m = ob_tube_mesh_005.modifiers.new('Screw', 'SCREW')
_m.axis = 'X'
_m.screw_offset = 0.3
_m = ob_tube_mesh_005.modifiers.new('Array.001', 'ARRAY')
_m.count = 3
_m.constant_offset_displace = (0.0, 0.0, 0.0)
_m.use_relative_offset = False
_m.use_object_offset = True
_m.offset_object = ob_empty_003
_m = ob_tube_mesh_005.modifiers.new('Array', 'ARRAY')
_m.fit_type = 'FIT_CURVE'
_m.count = 10
_m.curve = ob_tube_curve_005
_m.constant_offset_displace = (0.0, 0.0, 0.0)
_m.use_merge_vertices = True
_m.use_merge_vertices_cap = True
_m = ob_tube_mesh_005.modifiers.new('Curve', 'CURVE')
_m.object = ob_tube_curve_005
_m = ob_tube_mesh_005.modifiers.new('Subdivision', 'SUBSURF')
_m.uv_smooth = 'PRESERVE_CORNERS'
_m.levels = 3
_m.render_levels = 4
ob_tube_curve_005.parent = ob_tube_mesh_005
ob_tube_curve_005.location = (0.0, 0.0, 0.0)
ob_tube_curve_005.show_in_front = True
ob_tube_curve_005.lineart.crease_threshold = 0.0
ob_empty_003.parent = ob_tube_mesh_005
ob_empty_003.location = (0.0, 0.0, 0.0)
ob_empty_003.rotation_euler = (2.094, -0.0, 0.0)
ob_empty_003.hide_viewport = True
ob_empty_003.hide_select = True
ob_empty_003.hide_render = True
ob_empty_003.lineart.crease_threshold = 0.0
ob_tube_tri_mesh_merged_001.location = (0.0, 0.0, 0.0)
ob_tube_tri_mesh_merged_001.lineart.crease_threshold = 0.0
_m = ob_tube_tri_mesh_merged_001.modifiers.new('ArrayCurve', 'ARRAY')
_m.fit_type = 'FIT_CURVE'
_m.count = 10
_m.curve = ob_tri_curve_002
_m.constant_offset_displace = (0.3, 0.0, 0.0)
_m.use_merge_vertices = True
_m.use_merge_vertices_cap = True
_m = ob_tube_tri_mesh_merged_001.modifiers.new('Curve', 'CURVE')
_m.object = ob_tri_curve_002
_m = ob_tube_tri_mesh_merged_001.modifiers.new('Subdivision', 'SUBSURF')
_m.uv_smooth = 'PRESERVE_CORNERS'
_m.levels = 3
_m.render_levels = 4
ob_tri_curve_002.parent = ob_tube_tri_mesh_merged_001
ob_tri_curve_002.location = (0.0, 0.0, 0.0)
ob_tri_curve_002.show_in_front = True
ob_tri_curve_002.lineart.crease_threshold = 0.0
ob_tube_quad_mesh_merged_001.location = (0.0, 0.0, 0.0)
ob_tube_quad_mesh_merged_001.lineart.crease_threshold = 0.0
_m = ob_tube_quad_mesh_merged_001.modifiers.new('ArrayCurve', 'ARRAY')
_m.fit_type = 'FIT_CURVE'
_m.count = 10
_m.curve = ob_quad_curve_002
_m.constant_offset_displace = (0.6, 0.0, 0.0)
_m.use_merge_vertices = True
_m.use_merge_vertices_cap = True
_m = ob_tube_quad_mesh_merged_001.modifiers.new('Curve', 'CURVE')
_m.object = ob_quad_curve_002
_m = ob_tube_quad_mesh_merged_001.modifiers.new('Subdivision', 'SUBSURF')
_m.uv_smooth = 'PRESERVE_CORNERS'
_m.levels = 3
_m.render_levels = 4
ob_quad_curve_002.parent = ob_tube_quad_mesh_merged_001
ob_quad_curve_002.location = (0.0, 0.0, 0.0)
ob_quad_curve_002.show_in_front = True
ob_quad_curve_002.lineart.crease_threshold = 0.0

# ---- collection membership
col_tube_001.objects.link(ob_tube_mesh_001)
col_tube_001.objects.link(ob_tube_curve_001)
col_tube_quad_001.objects.link(ob_tube_mesh_004)
col_tube_quad_001.objects.link(ob_tube_curve_004)
col_tube_quad_001.objects.link(ob_empty_002)
col_tube_tri_001.objects.link(ob_tube_mesh_005)
col_tube_tri_001.objects.link(ob_tube_curve_005)
col_tube_tri_001.objects.link(ob_empty_003)
col_tube_tri_merged_001.objects.link(ob_tube_tri_mesh_merged_001)
col_tube_tri_merged_001.objects.link(ob_tri_curve_002)
col_tube_quad_merged_001.objects.link(ob_tube_quad_mesh_merged_001)
col_tube_quad_merged_001.objects.link(ob_quad_curve_002)

# ---- scene / render settings (as saved in the file)
scene.frame_start = 1; scene.frame_end = 250; scene.frame_set(0)
scene.render.engine = 'BLENDER_EEVEE_NEXT'
scene.cycles.use_denoising = False
scene.cycles.samples = 128
scene.cycles.sampling_pattern = 'TABULATED_SOBOL'
scene.cycles.use_adaptive_sampling = False
scene.cycles.use_light_tree = False
scene.view_settings.view_transform = 'Filmic'
bpy.context.view_layer.update()

# ---- added for rendering (the .blend has no active camera and no usable light): camera, sun
cam_auto = bpy.data.cameras.new('AutoCamera')
cam_auto.lens = 50.0
cam_auto.sensor_width = 36.0
cam_auto.clip_end = 1000.0
ob_auto_camera = bpy.data.objects.new('AutoCamera', cam_auto)
scene.collection.objects.link(ob_auto_camera)
ob_auto_camera.location = (4.53266, -5.43919, 3.62613)
ob_auto_camera.rotation_euler = (1.09748, -7.21219e-08, 0.694738)
scene.camera = ob_auto_camera
light_auto_sun = bpy.data.lights.new('AutoSun', 'SUN')
light_auto_sun.energy = 3.0
light_auto_sun.angle = 0.0523599
ob_auto_sun = bpy.data.objects.new('AutoSun', light_auto_sun)
scene.collection.objects.link(ob_auto_sun)
ob_auto_sun.rotation_euler = (0.872665, 0.174533, 0.523599)
bpy.context.view_layer.update()
